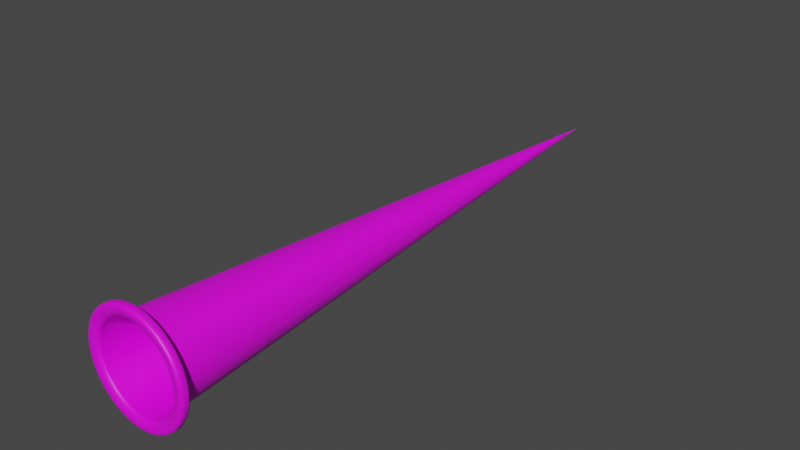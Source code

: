 # Source: Boss_Room.blend  (saved by Blender 2.92.15; exported with 4.5.12 LTS)
import bpy
from mathutils import Matrix  # noqa: F401  (used for matrix-valued properties, if any)

bpy.ops.wm.read_factory_settings(use_empty=True)
scene = bpy.context.scene
scene.name = 'Scene'

# ---- collections
col_collection = bpy.data.collections.new('Collection'); scene.collection.children.link(col_collection)

# ---- images (referenced by path relative to the original .blend; pixels are not part of the script)
import os
ASSET_DIR = os.environ.get("B2B_ASSET_DIR", "")  # directory of the original .blend (textures are referenced by path, not embedded)
HERE = os.path.dirname(os.path.abspath(__file__))  # packed textures are extracted next to this script under _unpacked/

def load_image(name, relpath, width, height, colorspace="sRGB"):
    """Load a texture the original file referenced (path relative to the .blend, or extracted next to this script)."""
    p = next((c for c in (os.path.join(HERE, relpath), os.path.join(ASSET_DIR, relpath)) if relpath and os.path.exists(c)), "")
    if p:
        img = bpy.data.images.load(p, check_existing=True)
        img.name = name
    else:  # same state as the original file: an image datablock whose file is absent (Cycles renders it pink)
        img = bpy.data.images.new(name, width, height)
        img.source = "FILE"
        img.filepath = "//" + (relpath or name)
    img.colorspace_settings.name = colorspace
    return img
img_mesh_1_jpg = load_image('mesh 1.jpg', 'mesh 1.jpg', 1024, 1024, 'sRGB')

# ---- materials (node trees are filled in below, after node groups)
mat_material_001 = bpy.data.materials.new('Material.001')
mat_material_001.use_transparent_shadow = False

# ---- material node trees
mat_material_001.use_nodes = True; mat_material_001.node_tree.nodes.clear()
_N = mat_material_001.node_tree.nodes; _L = mat_material_001.node_tree.links
n0 = _N.new('ShaderNodeBsdfPrincipled'); n0.name = 'Principled BSDF'; n0.location = (10, 300)
n0.distribution = 'GGX'
n0.subsurface_method = 'BURLEY'
n0.inputs[3].default_value = 1.45
n0.inputs[27].default_value = (0.0, 0.0, 0.0, 1.0)
n0.inputs[28].default_value = 1.0
n1 = _N.new('ShaderNodeOutputMaterial'); n1.name = 'Material Output'; n1.location = (300, 300)
n2 = _N.new('ShaderNodeTexImage'); n2.name = 'Image Texture'; n2.location = (-280, 270)
n2.image = img_mesh_1_jpg
_L.new(n0.outputs[0], n1.inputs[0])
_L.new(n2.outputs[0], n0.inputs[0])
n1.is_active_output = True

# ---- world
world_world = bpy.data.worlds.new('World'); scene.world = world_world
world_world.use_nodes = True; world_world.node_tree.nodes.clear()
_N = world_world.node_tree.nodes; _L = world_world.node_tree.links
n0 = _N.new('ShaderNodeOutputWorld'); n0.name = 'World Output'; n0.location = (300, 300)
n1 = _N.new('ShaderNodeBackground'); n1.name = 'Background'; n1.location = (10, 300)
n1.inputs[0].default_value = (0.05088, 0.05088, 0.05088, 1.0)
_L.new(n1.outputs[0], n0.inputs[0])
n0.is_active_output = True
world_world.color = (0.05088, 0.05088, 0.05088)
world_world.use_sun_shadow = False
world_world.sun_shadow_jitter_overblur = 0.0

# ---- meshes
me_cylinder = bpy.data.meshes.new('Cylinder')
me_cylinder.from_pydata([(1.176e-06, -1.889e-07, -307.9), (-0.0002954, 43.36, 307.8), (1.328e-06, -1.889e-07, -307.9), (8.429, 42.38, 307.8), (9.233e-07, -1.889e-07, -307.9), (16.59, 40.06, 307.8), (1.732e-06, -1.889e-07, -307.9), (24.0, 35.92, 307.8), (1.732e-06, -1.889e-07, -307.9), (30.66, 30.66, 307.8), (1.732e-06, -1.889e-07, -307.9), (35.92, 24.0, 307.8), (1.732e-06, 6.2e-07, -307.9), (40.06, 16.59, 307.8), (1.732e-06, 2.155e-07, -307.9), (42.37, 8.429, 307.8), (1.732e-06, 2.766e-07, -307.9), (43.36, -1.952e-06, 307.8), (1.732e-06, 2.155e-07, -307.9), (42.37, -8.429, 307.8), (1.732e-06, 6.2e-07, -307.9), (40.06, -16.59, 307.8), (1.732e-06, -1.889e-07, -307.9), (35.92, -24.0, 307.8), (1.732e-06, -1.889e-07, -307.9), (30.66, -30.66, 307.8), (1.732e-06, -1.889e-07, -307.9), (24.0, -35.92, 307.8), (9.233e-07, -1.889e-07, -307.9), (16.59, -40.06, 307.8), (1.328e-06, -1.889e-07, -307.9), (8.429, -42.38, 307.8), (1.176e-06, 1.429e-06, -307.9), (-0.0003096, -43.36, 307.8), (1.328e-06, -1.889e-07, -307.9), (-8.429, -42.38, 307.8), (9.233e-07, -1.889e-07, -307.9), (-16.59, -40.06, 307.8), (1.732e-06, -1.889e-07, -307.9), (-24.0, -35.92, 307.8), (1.732e-06, -1.889e-07, -307.9), (-30.66, -30.66, 307.8), (1.732e-06, -1.889e-07, -307.9), (-35.92, -24.0, 307.8), (1.732e-06, 6.2e-07, -307.9), (-40.06, -16.59, 307.8), (1.732e-06, 2.155e-07, -307.9), (-42.38, -8.429, 307.8), (1.144e-07, 2.766e-07, -307.9), (-43.36, 3.664e-05, 307.8), (1.732e-06, 2.155e-07, -307.9), (-42.38, 8.429, 307.8), (1.732e-06, 6.2e-07, -307.9), (-40.06, 16.59, 307.8), (1.732e-06, -1.889e-07, -307.9), (-35.92, 24.0, 307.8), (1.732e-06, -1.889e-07, -307.9), (-30.66, 30.66, 307.8), (1.732e-06, -1.889e-07, -307.9), (-24.0, 35.92, 307.8), (9.233e-07, -1.889e-07, -307.9), (-16.59, 40.06, 307.8), (1.328e-06, -1.889e-07, -307.9), (-8.429, 42.38, 307.8)], [], [(0, 2, 3, 1), (2, 4, 5, 3), (4, 6, 7, 5), (6, 8, 9, 7), (8, 10, 11, 9), (10, 12, 13, 11), (12, 14, 15, 13), (14, 16, 17, 15), (16, 18, 19, 17), (18, 20, 21, 19), (20, 22, 23, 21), (22, 24, 25, 23), (24, 26, 27, 25), (26, 28, 29, 27), (28, 30, 31, 29), (30, 32, 33, 31), (32, 34, 35, 33), (34, 36, 37, 35), (36, 38, 39, 37), (38, 40, 41, 39), (40, 42, 43, 41), (42, 44, 45, 43), (44, 46, 47, 45), (46, 48, 49, 47), (48, 50, 51, 49), (50, 52, 53, 51), (52, 54, 55, 53), (54, 56, 57, 55), (56, 58, 59, 57), (58, 60, 61, 59), (60, 62, 63, 61), (62, 0, 1, 63)])
me_cylinder.polygons.foreach_set('use_smooth', [True] * 32)
_uv = me_cylinder.uv_layers.new(name='UVMap')
_uv.uv.foreach_set('vector', [0.3062, 0.9992, 0.3062, 0.9992, 0.2949, 0.0004578, 0.3062, 0.0, 0.3062, 0.9992, 0.3062, 0.9992, 0.2824, 0.000946, 0.2949, 0.0004578, 0.3062, 0.9992, 0.3062, 0.9992, 0.269, 0.001556, 0.2824, 0.000946, 0.3062, 0.9992, 0.3062, 0.9992, 0.2553, 0.002167, 0.269, 0.001556, 0.3062, 0.9992, 0.3062, 0.9992, 0.2418, 0.002838, 0.2553, 0.002167, 0.3062, 0.9992, 0.3062, 0.9992, 0.2289, 0.003479, 0.2418, 0.002838, 0.3062, 0.9992, 0.3062, 0.9992, 0.2174, 0.004089, 0.2289, 0.003479, 0.3062, 0.9992, 0.3062, 0.9992, 0.2072, 0.004639, 0.2174, 0.004089, 0.2072, 0.0, 0.2072, 0.0, 0.1196, 0.995, 0.1082, 0.9943, 0.2072, 0.0, 0.2072, 0.0, 0.132, 0.9957, 0.1196, 0.995, 0.2072, 0.0, 0.2072, 0.0, 0.1455, 0.9965, 0.132, 0.9957, 0.2072, 0.0, 0.2072, 0.0, 0.1592, 0.9972, 0.1455, 0.9965, 0.2072, 0.0, 0.2072, 0.0, 0.1727, 0.9979, 0.1592, 0.9972, 0.2072, 0.0, 0.2072, 0.0, 0.1856, 0.9985, 0.1727, 0.9979, 0.2072, 0.0, 0.2072, 0.0, 0.1971, 0.9991, 0.1856, 0.9985, 0.2072, 0.0, 0.2072, 0.0, 0.2072, 0.9995, 0.1971, 0.9991, 0.3951, 1.0, 0.3951, 1.0, 0.3834, 0.0, 0.3951, 3.052e-05, 0.3951, 1.0, 0.3951, 1.0, 0.3706, 0.0001526, 0.3834, 0.0, 0.3951, 1.0, 0.3951, 1.0, 0.357, 0.0005798, 0.3706, 0.0001526, 0.3951, 1.0, 0.3951, 1.0, 0.3433, 0.00119, 0.357, 0.0005798, 0.3951, 1.0, 0.3951, 1.0, 0.33, 0.002014, 0.3433, 0.00119, 0.3951, 1.0, 0.3951, 1.0, 0.3173, 0.00296, 0.33, 0.002014, 0.3951, 1.0, 0.3951, 1.0, 0.3062, 0.004059, 0.3173, 0.00296, 0.1082, 0.0, 0.1082, 0.0, 0.009724, 0.9951, 0.0, 0.9938, 0.1082, 0.0, 0.1082, 0.0, 0.02142, 0.9963, 0.009724, 0.9951, 0.1082, 0.0, 0.1082, 0.0, 0.03411, 0.9974, 0.02142, 0.9963, 0.1082, 0.0, 0.1082, 0.0, 0.04766, 0.9983, 0.03411, 0.9974, 0.1082, 0.0, 0.1082, 0.0, 0.06139, 0.9991, 0.04766, 0.9983, 0.1082, 0.0, 0.1082, 0.0, 0.07475, 0.9995, 0.06139, 0.9991, 0.1082, 0.0, 0.1082, 0.0, 0.08743, 0.9998, 0.07475, 0.9995, 0.1082, 0.0, 0.1082, 0.0, 0.09855, 0.9998, 0.08743, 0.9998, 0.1082, 0.0, 0.1082, 0.0, 0.1082, 0.9997, 0.09855, 0.9998])
me_cylinder.materials.append(mat_material_001)
me_cylinder.use_remesh_fix_poles = True
me_cylinder.use_remesh_preserve_attributes = False
me_cylinder.use_mirror_vertex_groups = False
me_cylinder.update()
me_cylinder_001 = bpy.data.meshes.new('Cylinder.001')
me_cylinder_001.from_pydata([(0.0004901, -55.04, 308.1), (0.0004904, -54.97, 306.2), (0.0004903, -54.45, 304.6), (0.0004903, -52.5, 303.7), (0.0004903, -48.72, 304.1), (0.0004895, -44.7, 305.7), (0.0004891, -42.97, 308.1), (0.000489, -44.7, 310.5), (0.0004887, -48.72, 312.2), (0.0004888, -52.5, 312.6), (0.0004896, -54.45, 311.7), (0.0004897, -54.97, 310.0), (-7.183, -54.56, 308.1), (-7.175, -54.5, 306.2), (-7.107, -53.98, 304.6), (-6.852, -52.05, 303.7), (-6.358, -48.31, 304.1), (-5.834, -44.32, 305.7), (-5.609, -42.61, 308.1), (-5.834, -44.32, 310.5), (-6.358, -48.31, 312.2), (-6.852, -52.05, 312.6), (-7.107, -53.98, 311.7), (-7.175, -54.5, 310.0), (-14.24, -53.16, 308.1), (-14.23, -53.1, 306.2), (-14.09, -52.59, 304.6), (-13.59, -50.71, 303.7), (-12.61, -47.06, 304.1), (-11.57, -43.18, 305.7), (-11.12, -41.51, 308.1), (-11.57, -43.18, 310.5), (-12.61, -47.06, 312.2), (-13.59, -50.71, 312.6), (-14.09, -52.59, 311.7), (-14.23, -53.1, 310.0), (-21.06, -50.85, 308.1), (-21.04, -50.79, 306.2), (-20.83, -50.3, 304.6), (-20.09, -48.5, 303.7), (-18.64, -45.01, 304.1), (-17.11, -41.3, 305.7), (-16.44, -39.7, 308.1), (-17.11, -41.3, 310.5), (-18.64, -45.01, 312.2), (-20.09, -48.5, 312.6), (-20.83, -50.3, 311.7), (-21.04, -50.79, 310.0), (-27.52, -47.66, 308.1), (-27.48, -47.61, 306.2), (-27.22, -47.15, 304.6), (-26.25, -45.47, 303.7), (-24.36, -42.2, 304.1), (-22.35, -38.71, 305.7), (-21.49, -37.22, 308.1), (-22.35, -38.71, 310.5), (-24.36, -42.2, 312.2), (-26.25, -45.47, 312.6), (-27.22, -47.15, 311.7), (-27.48, -47.61, 310.0), (-33.5, -43.66, 308.1), (-33.46, -43.61, 306.2), (-33.14, -43.2, 304.6), (-31.96, -41.65, 303.7), (-29.66, -38.66, 304.1), (-27.21, -35.47, 305.7), (-26.16, -34.09, 308.1), (-27.21, -35.47, 310.5), (-29.66, -38.66, 312.2), (-31.96, -41.65, 312.6), (-33.14, -43.2, 311.7), (-33.46, -43.61, 310.0), (-38.92, -38.92, 308.1), (-38.87, -38.87, 306.2), (-38.5, -38.5, 304.6), (-37.12, -37.12, 303.7), (-34.45, -34.45, 304.1), (-31.61, -31.61, 305.7), (-30.39, -30.39, 308.1), (-31.61, -31.61, 310.5), (-34.45, -34.45, 312.2), (-37.12, -37.12, 312.6), (-38.5, -38.5, 311.7), (-38.87, -38.87, 310.0), (-43.66, -33.5, 308.1), (-43.61, -33.46, 306.2), (-43.19, -33.14, 304.6), (-41.65, -31.96, 303.7), (-38.65, -29.66, 304.1), (-35.46, -27.21, 305.7), (-34.09, -26.16, 308.1), (-35.46, -27.21, 310.5), (-38.65, -29.66, 312.2), (-41.65, -31.96, 312.6), (-43.19, -33.14, 311.7), (-43.61, -33.46, 310.0), (-47.66, -27.52, 308.1), (-47.61, -27.49, 306.2), (-47.15, -27.22, 304.6), (-45.47, -26.25, 303.7), (-42.2, -24.36, 304.1), (-38.71, -22.35, 305.7), (-37.21, -21.49, 308.1), (-38.71, -22.35, 310.5), (-42.2, -24.36, 312.2), (-45.47, -26.25, 312.6), (-47.15, -27.22, 311.7), (-47.61, -27.49, 310.0), (-50.85, -21.06, 308.1), (-50.79, -21.04, 306.2), (-50.3, -20.84, 304.6), (-48.5, -20.09, 303.7), (-45.01, -18.65, 304.1), (-41.3, -17.11, 305.7), (-39.7, -16.45, 308.1), (-41.3, -17.11, 310.5), (-45.01, -18.65, 312.2), (-48.5, -20.09, 312.6), (-50.3, -20.84, 311.7), (-50.79, -21.04, 310.0), (-53.16, -14.24, 308.1), (-53.1, -14.23, 306.2), (-52.59, -14.09, 304.6), (-50.71, -13.59, 303.7), (-47.06, -12.61, 304.1), (-43.18, -11.57, 305.7), (-41.51, -11.12, 308.1), (-43.18, -11.57, 310.5), (-47.06, -12.61, 312.2), (-50.71, -13.59, 312.6), (-52.59, -14.09, 311.7), (-53.1, -14.23, 310.0), (-54.56, -7.184, 308.1), (-54.5, -7.175, 306.2), (-53.98, -7.107, 304.6), (-52.05, -6.853, 303.7), (-48.31, -6.36, 304.1), (-44.32, -5.835, 305.7), (-42.61, -5.609, 308.1), (-44.32, -5.835, 310.5), (-48.31, -6.36, 312.2), (-52.05, -6.853, 312.6), (-53.98, -7.107, 311.7), (-54.5, -7.175, 310.0), (-55.03, -2.375e-05, 308.1), (-54.97, -2.371e-05, 306.2), (-54.45, -2.371e-05, 304.6), (-52.5, -2.356e-05, 303.7), (-48.72, -2.316e-05, 304.1), (-44.7, -2.269e-05, 305.7), (-42.97, -2.254e-05, 308.1), (-44.7, -2.29e-05, 310.5), (-48.72, -2.351e-05, 312.2), (-52.5, -2.395e-05, 312.6), (-54.45, -2.402e-05, 311.7), (-54.97, -2.387e-05, 310.0), (-54.56, 7.184, 308.1), (-54.5, 7.175, 306.2), (-53.98, 7.107, 304.6), (-52.05, 6.853, 303.7), (-48.31, 6.36, 304.1), (-44.32, 5.835, 305.7), (-42.61, 5.609, 308.1), (-44.32, 5.835, 310.5), (-48.31, 6.36, 312.2), (-52.05, 6.853, 312.6), (-53.98, 7.107, 311.7), (-54.5, 7.175, 310.0), (-53.16, 14.24, 308.1), (-53.1, 14.23, 306.2), (-52.59, 14.09, 304.6), (-50.71, 13.59, 303.7), (-47.06, 12.61, 304.1), (-43.18, 11.57, 305.7), (-41.51, 11.12, 308.1), (-43.18, 11.57, 310.5), (-47.06, 12.61, 312.2), (-50.71, 13.59, 312.6), (-52.59, 14.09, 311.7), (-53.1, 14.23, 310.0), (-50.85, 21.06, 308.1), (-50.79, 21.04, 306.2), (-50.3, 20.84, 304.6), (-48.5, 20.09, 303.7), (-45.01, 18.65, 304.1), (-41.3, 17.11, 305.7), (-39.7, 16.45, 308.1), (-41.3, 17.11, 310.5), (-45.01, 18.65, 312.2), (-48.5, 20.09, 312.6), (-50.3, 20.84, 311.7), (-50.79, 21.04, 310.0), (-47.66, 27.52, 308.1), (-47.61, 27.49, 306.2), (-47.15, 27.22, 304.6), (-45.47, 26.25, 303.7), (-42.2, 24.36, 304.1), (-38.71, 22.35, 305.7), (-37.21, 21.49, 308.1), (-38.71, 22.35, 310.5), (-42.2, 24.36, 312.2), (-45.47, 26.25, 312.6), (-47.15, 27.22, 311.7), (-47.61, 27.49, 310.0), (-43.66, 33.5, 308.1), (-43.61, 33.46, 306.2), (-43.19, 33.14, 304.6), (-41.65, 31.96, 303.7), (-38.65, 29.66, 304.1), (-35.46, 27.21, 305.7), (-34.09, 26.16, 308.1), (-35.46, 27.21, 310.5), (-38.65, 29.66, 312.2), (-41.65, 31.96, 312.6), (-43.19, 33.14, 311.7), (-43.61, 33.46, 310.0), (-38.92, 38.92, 308.1), (-38.87, 38.87, 306.2), (-38.5, 38.5, 304.6), (-37.12, 37.12, 303.7), (-34.45, 34.45, 304.1), (-31.61, 31.61, 305.7), (-30.39, 30.39, 308.1), (-31.61, 31.61, 310.5), (-34.45, 34.45, 312.2), (-37.12, 37.12, 312.6), (-38.5, 38.5, 311.7), (-38.87, 38.87, 310.0), (-33.5, 43.66, 308.1), (-33.46, 43.61, 306.2), (-33.14, 43.19, 304.6), (-31.96, 41.65, 303.7), (-29.66, 38.66, 304.1), (-27.21, 35.47, 305.7), (-26.16, 34.09, 308.1), (-27.21, 35.47, 310.5), (-29.66, 38.66, 312.2), (-31.96, 41.65, 312.6), (-33.14, 43.19, 311.7), (-33.46, 43.61, 310.0), (-27.52, 47.66, 308.1), (-27.48, 47.61, 306.2), (-27.22, 47.15, 304.6), (-26.25, 45.47, 303.7), (-24.36, 42.2, 304.1), (-22.35, 38.71, 305.7), (-21.49, 37.22, 308.1), (-22.35, 38.71, 310.5), (-24.36, 42.2, 312.2), (-26.25, 45.47, 312.6), (-27.22, 47.15, 311.7), (-27.48, 47.61, 310.0), (-21.06, 50.85, 308.1), (-21.04, 50.79, 306.2), (-20.83, 50.3, 304.6), (-20.09, 48.5, 303.7), (-18.64, 45.01, 304.1), (-17.11, 41.3, 305.7), (-16.44, 39.7, 308.1), (-17.11, 41.3, 310.5), (-18.64, 45.01, 312.2), (-20.09, 48.5, 312.6), (-20.83, 50.3, 311.7), (-21.04, 50.79, 310.0), (-14.24, 53.16, 308.1), (-14.23, 53.1, 306.2), (-14.09, 52.59, 304.6), (-13.59, 50.71, 303.7), (-12.61, 47.06, 304.1), (-11.57, 43.18, 305.7), (-11.12, 41.51, 308.1), (-11.57, 43.18, 310.5), (-12.61, 47.06, 312.2), (-13.59, 50.71, 312.6), (-14.09, 52.59, 311.7), (-14.23, 53.1, 310.0), (-7.183, 54.56, 308.1), (-7.175, 54.5, 306.2), (-7.107, 53.98, 304.6), (-6.852, 52.05, 303.7), (-6.358, 48.31, 304.1), (-5.834, 44.32, 305.7), (-5.609, 42.61, 308.1), (-5.834, 44.32, 310.5), (-6.358, 48.31, 312.2), (-6.852, 52.05, 312.6), (-7.107, 53.98, 311.7), (-7.175, 54.5, 310.0), (0.0004866, 55.04, 308.1), (0.000487, 54.97, 306.2), (0.0004867, 54.45, 304.6), (0.0004864, 52.5, 303.7), (0.000487, 48.72, 304.1), (0.0004869, 44.7, 305.7), (0.0004864, 42.97, 308.1), (0.0004861, 44.7, 310.5), (0.0004853, 48.72, 312.2), (0.0004856, 52.5, 312.6), (0.000486, 54.45, 311.7), (0.0004863, 54.97, 310.0), (7.184, 54.56, 308.1), (7.176, 54.5, 306.2), (7.107, 53.98, 304.6), (6.853, 52.05, 303.7), (6.359, 48.31, 304.1), (5.835, 44.32, 305.7), (5.61, 42.61, 308.1), (5.835, 44.32, 310.5), (6.359, 48.31, 312.2), (6.853, 52.05, 312.6), (7.108, 53.98, 311.7), (7.176, 54.5, 310.0), (14.24, 53.16, 308.1), (14.23, 53.1, 306.2), (14.09, 52.59, 304.6), (13.59, 50.71, 303.7), (12.61, 47.06, 304.1), (11.57, 43.18, 305.7), (11.12, 41.51, 308.1), (11.57, 43.18, 310.5), (12.61, 47.06, 312.2), (13.59, 50.71, 312.6), (14.09, 52.59, 311.7), (14.23, 53.1, 310.0), (21.06, 50.85, 308.1), (21.04, 50.79, 306.2), (20.84, 50.3, 304.6), (20.09, 48.5, 303.7), (18.65, 45.01, 304.1), (17.11, 41.3, 305.7), (16.45, 39.7, 308.1), (17.11, 41.3, 310.5), (18.65, 45.01, 312.2), (20.09, 48.5, 312.6), (20.84, 50.3, 311.7), (21.04, 50.79, 310.0), (27.52, 47.66, 308.1), (27.49, 47.61, 306.2), (27.22, 47.15, 304.6), (26.25, 45.47, 303.7), (24.36, 42.2, 304.1), (22.35, 38.71, 305.7), (21.49, 37.22, 308.1), (22.35, 38.71, 310.5), (24.36, 42.2, 312.2), (26.25, 45.47, 312.6), (27.22, 47.15, 311.7), (27.49, 47.61, 310.0), (33.5, 43.66, 308.1), (33.46, 43.61, 306.2), (33.14, 43.19, 304.6), (31.96, 41.65, 303.7), (29.66, 38.66, 304.1), (27.21, 35.47, 305.7), (26.16, 34.09, 308.1), (27.21, 35.47, 310.5), (29.66, 38.66, 312.2), (31.96, 41.65, 312.6), (33.14, 43.19, 311.7), (33.46, 43.61, 310.0), (38.92, 38.92, 308.1), (38.87, 38.87, 306.2), (38.5, 38.5, 304.6), (37.12, 37.12, 303.7), (34.45, 34.45, 304.1), (31.61, 31.61, 305.7), (30.39, 30.39, 308.1), (31.61, 31.61, 310.5), (34.45, 34.45, 312.2), (37.12, 37.12, 312.6), (38.5, 38.5, 311.7), (38.87, 38.87, 310.0), (43.66, 33.5, 308.1), (43.61, 33.46, 306.2), (43.19, 33.14, 304.6), (41.65, 31.96, 303.7), (38.66, 29.66, 304.1), (35.47, 27.21, 305.7), (34.09, 26.16, 308.1), (35.47, 27.21, 310.5), (38.66, 29.66, 312.2), (41.65, 31.96, 312.6), (43.19, 33.14, 311.7), (43.61, 33.46, 310.0), (47.66, 27.52, 308.1), (47.61, 27.49, 306.2), (47.15, 27.22, 304.6), (45.47, 26.25, 303.7), (42.2, 24.36, 304.1), (38.71, 22.35, 305.7), (37.22, 21.49, 308.1), (38.71, 22.35, 310.5), (42.2, 24.36, 312.2), (45.47, 26.25, 312.6), (47.15, 27.22, 311.7), (47.61, 27.49, 310.0), (50.85, 21.06, 308.1), (50.79, 21.04, 306.2), (50.3, 20.84, 304.6), (48.5, 20.09, 303.7), (45.01, 18.65, 304.1), (41.3, 17.11, 305.7), (39.7, 16.45, 308.1), (41.3, 17.11, 310.5), (45.01, 18.65, 312.2), (48.5, 20.09, 312.6), (50.3, 20.84, 311.7), (50.79, 21.04, 310.0), (53.16, 14.24, 308.1), (53.1, 14.23, 306.2), (52.59, 14.09, 304.6), (50.71, 13.59, 303.7), (47.06, 12.61, 304.1), (43.18, 11.57, 305.7), (41.51, 11.12, 308.1), (43.18, 11.57, 310.5), (47.06, 12.61, 312.2), (50.71, 13.59, 312.6), (52.59, 14.09, 311.7), (53.1, 14.23, 310.0), (54.57, 7.184, 308.1), (54.5, 7.175, 306.2), (53.98, 7.107, 304.6), (52.05, 6.853, 303.7), (48.31, 6.36, 304.1), (44.32, 5.835, 305.7), (42.61, 5.609, 308.1), (44.32, 5.835, 310.5), (48.31, 6.36, 312.2), (52.05, 6.853, 312.6), (53.98, 7.107, 311.7), (54.5, 7.175, 310.0), (55.04, -1.544e-05, 308.1), (54.97, -1.541e-05, 306.2), (54.45, -1.548e-05, 304.6), (52.5, -1.564e-05, 303.7), (48.72, -1.58e-05, 304.1), (44.7, -1.594e-05, 305.7), (42.97, -1.605e-05, 308.1), (44.7, -1.615e-05, 310.5), (48.72, -1.616e-05, 312.2), (52.5, -1.602e-05, 312.6), (54.45, -1.579e-05, 311.7), (54.97, -1.557e-05, 310.0), (54.57, -7.184, 308.1), (54.5, -7.175, 306.2), (53.98, -7.107, 304.6), (52.05, -6.853, 303.7), (48.31, -6.36, 304.1), (44.32, -5.835, 305.7), (42.61, -5.609, 308.1), (44.32, -5.835, 310.5), (48.31, -6.36, 312.2), (52.05, -6.853, 312.6), (53.98, -7.107, 311.7), (54.5, -7.175, 310.0), (53.16, -14.24, 308.1), (53.1, -14.23, 306.2), (52.59, -14.09, 304.6), (50.71, -13.59, 303.7), (47.06, -12.61, 304.1), (43.18, -11.57, 305.7), (41.51, -11.12, 308.1), (43.18, -11.57, 310.5), (47.06, -12.61, 312.2), (50.71, -13.59, 312.6), (52.59, -14.09, 311.7), (53.1, -14.23, 310.0), (50.85, -21.06, 308.1), (50.79, -21.04, 306.2), (50.3, -20.84, 304.6), (48.5, -20.09, 303.7), (45.01, -18.65, 304.1), (41.3, -17.11, 305.7), (39.7, -16.45, 308.1), (41.3, -17.11, 310.5), (45.01, -18.65, 312.2), (48.5, -20.09, 312.6), (50.3, -20.84, 311.7), (50.79, -21.04, 310.0), (47.66, -27.52, 308.1), (47.61, -27.49, 306.2), (47.15, -27.22, 304.6), (45.47, -26.25, 303.7), (42.2, -24.36, 304.1), (38.71, -22.35, 305.7), (37.22, -21.49, 308.1), (38.71, -22.35, 310.5), (42.2, -24.36, 312.2), (45.47, -26.25, 312.6), (47.15, -27.22, 311.7), (47.61, -27.49, 310.0), (43.66, -33.5, 308.1), (43.61, -33.46, 306.2), (43.19, -33.14, 304.6), (41.65, -31.96, 303.7), (38.66, -29.66, 304.1), (35.47, -27.21, 305.7), (34.09, -26.16, 308.1), (35.47, -27.21, 310.5), (38.66, -29.66, 312.2), (41.65, -31.96, 312.6), (43.19, -33.14, 311.7), (43.61, -33.46, 310.0), (38.92, -38.92, 308.1), (38.87, -38.87, 306.2), (38.5, -38.5, 304.6), (37.12, -37.12, 303.7), (34.45, -34.45, 304.1), (31.61, -31.61, 305.7), (30.39, -30.39, 308.1), (31.61, -31.61, 310.5), (34.45, -34.45, 312.2), (37.12, -37.12, 312.6), (38.5, -38.5, 311.7), (38.87, -38.87, 310.0), (33.5, -43.66, 308.1), (33.46, -43.61, 306.2), (33.14, -43.2, 304.6), (31.96, -41.65, 303.7), (29.66, -38.66, 304.1), (27.21, -35.47, 305.7), (26.16, -34.09, 308.1), (27.21, -35.47, 310.5), (29.66, -38.66, 312.2), (31.96, -41.65, 312.6), (33.14, -43.2, 311.7), (33.46, -43.61, 310.0), (27.52, -47.66, 308.1), (27.49, -47.61, 306.2), (27.22, -47.15, 304.6), (26.25, -45.47, 303.7), (24.36, -42.2, 304.1), (22.35, -38.71, 305.7), (21.49, -37.22, 308.1), (22.35, -38.71, 310.5), (24.36, -42.2, 312.2), (26.25, -45.47, 312.6), (27.22, -47.15, 311.7), (27.49, -47.61, 310.0), (21.06, -50.85, 308.1), (21.04, -50.79, 306.2), (20.84, -50.3, 304.6), (20.09, -48.5, 303.7), (18.65, -45.01, 304.1), (17.11, -41.3, 305.7), (16.45, -39.7, 308.1), (17.11, -41.3, 310.5), (18.65, -45.01, 312.2), (20.09, -48.5, 312.6), (20.84, -50.3, 311.7), (21.04, -50.79, 310.0), (14.24, -53.16, 308.1), (14.23, -53.1, 306.2), (14.09, -52.59, 304.6), (13.59, -50.71, 303.7), (12.61, -47.06, 304.1), (11.57, -43.18, 305.7), (11.12, -41.51, 308.1), (11.57, -43.18, 310.5), (12.61, -47.06, 312.2), (13.59, -50.71, 312.6), (14.09, -52.59, 311.7), (14.23, -53.1, 310.0), (7.184, -54.56, 308.1), (7.176, -54.5, 306.2), (7.108, -53.98, 304.6), (6.853, -52.05, 303.7), (6.359, -48.31, 304.1), (5.835, -44.32, 305.7), (5.61, -42.61, 308.1), (5.835, -44.32, 310.5), (6.359, -48.31, 312.2), (6.853, -52.05, 312.6), (7.108, -53.98, 311.7), (7.176, -54.5, 310.0)], [], [(0, 12, 13, 1), (1, 13, 14, 2), (2, 14, 15, 3), (3, 15, 16, 4), (4, 16, 17, 5), (5, 17, 18, 6), (6, 18, 19, 7), (7, 19, 20, 8), (8, 20, 21, 9), (9, 21, 22, 10), (10, 22, 23, 11), (11, 23, 12, 0), (12, 24, 25, 13), (13, 25, 26, 14), (14, 26, 27, 15), (15, 27, 28, 16), (16, 28, 29, 17), (17, 29, 30, 18), (18, 30, 31, 19), (19, 31, 32, 20), (20, 32, 33, 21), (21, 33, 34, 22), (22, 34, 35, 23), (23, 35, 24, 12), (24, 36, 37, 25), (25, 37, 38, 26), (26, 38, 39, 27), (27, 39, 40, 28), (28, 40, 41, 29), (29, 41, 42, 30), (30, 42, 43, 31), (31, 43, 44, 32), (32, 44, 45, 33), (33, 45, 46, 34), (34, 46, 47, 35), (35, 47, 36, 24), (36, 48, 49, 37), (37, 49, 50, 38), (38, 50, 51, 39), (39, 51, 52, 40), (40, 52, 53, 41), (41, 53, 54, 42), (42, 54, 55, 43), (43, 55, 56, 44), (44, 56, 57, 45), (45, 57, 58, 46), (46, 58, 59, 47), (47, 59, 48, 36), (48, 60, 61, 49), (49, 61, 62, 50), (50, 62, 63, 51), (51, 63, 64, 52), (52, 64, 65, 53), (53, 65, 66, 54), (54, 66, 67, 55), (55, 67, 68, 56), (56, 68, 69, 57), (57, 69, 70, 58), (58, 70, 71, 59), (59, 71, 60, 48), (60, 72, 73, 61), (61, 73, 74, 62), (62, 74, 75, 63), (63, 75, 76, 64), (64, 76, 77, 65), (65, 77, 78, 66), (66, 78, 79, 67), (67, 79, 80, 68), (68, 80, 81, 69), (69, 81, 82, 70), (70, 82, 83, 71), (71, 83, 72, 60), (72, 84, 85, 73), (73, 85, 86, 74), (74, 86, 87, 75), (75, 87, 88, 76), (76, 88, 89, 77), (77, 89, 90, 78), (78, 90, 91, 79), (79, 91, 92, 80), (80, 92, 93, 81), (81, 93, 94, 82), (82, 94, 95, 83), (83, 95, 84, 72), (84, 96, 97, 85), (85, 97, 98, 86), (86, 98, 99, 87), (87, 99, 100, 88), (88, 100, 101, 89), (89, 101, 102, 90), (90, 102, 103, 91), (91, 103, 104, 92), (92, 104, 105, 93), (93, 105, 106, 94), (94, 106, 107, 95), (95, 107, 96, 84), (96, 108, 109, 97), (97, 109, 110, 98), (98, 110, 111, 99), (99, 111, 112, 100), (100, 112, 113, 101), (101, 113, 114, 102), (102, 114, 115, 103), (103, 115, 116, 104), (104, 116, 117, 105), (105, 117, 118, 106), (106, 118, 119, 107), (107, 119, 108, 96), (108, 120, 121, 109), (109, 121, 122, 110), (110, 122, 123, 111), (111, 123, 124, 112), (112, 124, 125, 113), (113, 125, 126, 114), (114, 126, 127, 115), (115, 127, 128, 116), (116, 128, 129, 117), (117, 129, 130, 118), (118, 130, 131, 119), (119, 131, 120, 108), (120, 132, 133, 121), (121, 133, 134, 122), (122, 134, 135, 123), (123, 135, 136, 124), (124, 136, 137, 125), (125, 137, 138, 126), (126, 138, 139, 127), (127, 139, 140, 128), (128, 140, 141, 129), (129, 141, 142, 130), (130, 142, 143, 131), (131, 143, 132, 120), (132, 144, 145, 133), (133, 145, 146, 134), (134, 146, 147, 135), (135, 147, 148, 136), (136, 148, 149, 137), (137, 149, 150, 138), (138, 150, 151, 139), (139, 151, 152, 140), (140, 152, 153, 141), (141, 153, 154, 142), (142, 154, 155, 143), (143, 155, 144, 132), (144, 156, 157, 145), (145, 157, 158, 146), (146, 158, 159, 147), (147, 159, 160, 148), (148, 160, 161, 149), (149, 161, 162, 150), (150, 162, 163, 151), (151, 163, 164, 152), (152, 164, 165, 153), (153, 165, 166, 154), (154, 166, 167, 155), (155, 167, 156, 144), (156, 168, 169, 157), (157, 169, 170, 158), (158, 170, 171, 159), (159, 171, 172, 160), (160, 172, 173, 161), (161, 173, 174, 162), (162, 174, 175, 163), (163, 175, 176, 164), (164, 176, 177, 165), (165, 177, 178, 166), (166, 178, 179, 167), (167, 179, 168, 156), (168, 180, 181, 169), (169, 181, 182, 170), (170, 182, 183, 171), (171, 183, 184, 172), (172, 184, 185, 173), (173, 185, 186, 174), (174, 186, 187, 175), (175, 187, 188, 176), (176, 188, 189, 177), (177, 189, 190, 178), (178, 190, 191, 179), (179, 191, 180, 168), (180, 192, 193, 181), (181, 193, 194, 182), (182, 194, 195, 183), (183, 195, 196, 184), (184, 196, 197, 185), (185, 197, 198, 186), (186, 198, 199, 187), (187, 199, 200, 188), (188, 200, 201, 189), (189, 201, 202, 190), (190, 202, 203, 191), (191, 203, 192, 180), (192, 204, 205, 193), (193, 205, 206, 194), (194, 206, 207, 195), (195, 207, 208, 196), (196, 208, 209, 197), (197, 209, 210, 198), (198, 210, 211, 199), (199, 211, 212, 200), (200, 212, 213, 201), (201, 213, 214, 202), (202, 214, 215, 203), (203, 215, 204, 192), (204, 216, 217, 205), (205, 217, 218, 206), (206, 218, 219, 207), (207, 219, 220, 208), (208, 220, 221, 209), (209, 221, 222, 210), (210, 222, 223, 211), (211, 223, 224, 212), (212, 224, 225, 213), (213, 225, 226, 214), (214, 226, 227, 215), (215, 227, 216, 204), (216, 228, 229, 217), (217, 229, 230, 218), (218, 230, 231, 219), (219, 231, 232, 220), (220, 232, 233, 221), (221, 233, 234, 222), (222, 234, 235, 223), (223, 235, 236, 224), (224, 236, 237, 225), (225, 237, 238, 226), (226, 238, 239, 227), (227, 239, 228, 216), (228, 240, 241, 229), (229, 241, 242, 230), (230, 242, 243, 231), (231, 243, 244, 232), (232, 244, 245, 233), (233, 245, 246, 234), (234, 246, 247, 235), (235, 247, 248, 236), (236, 248, 249, 237), (237, 249, 250, 238), (238, 250, 251, 239), (239, 251, 240, 228), (240, 252, 253, 241), (241, 253, 254, 242), (242, 254, 255, 243), (243, 255, 256, 244), (244, 256, 257, 245), (245, 257, 258, 246), (246, 258, 259, 247), (247, 259, 260, 248), (248, 260, 261, 249), (249, 261, 262, 250), (250, 262, 263, 251), (251, 263, 252, 240), (252, 264, 265, 253), (253, 265, 266, 254), (254, 266, 267, 255), (255, 267, 268, 256), (256, 268, 269, 257), (257, 269, 270, 258), (258, 270, 271, 259), (259, 271, 272, 260), (260, 272, 273, 261), (261, 273, 274, 262), (262, 274, 275, 263), (263, 275, 264, 252), (264, 276, 277, 265), (265, 277, 278, 266), (266, 278, 279, 267), (267, 279, 280, 268), (268, 280, 281, 269), (269, 281, 282, 270), (270, 282, 283, 271), (271, 283, 284, 272), (272, 284, 285, 273), (273, 285, 286, 274), (274, 286, 287, 275), (275, 287, 276, 264), (276, 288, 289, 277), (277, 289, 290, 278), (278, 290, 291, 279), (279, 291, 292, 280), (280, 292, 293, 281), (281, 293, 294, 282), (282, 294, 295, 283), (283, 295, 296, 284), (284, 296, 297, 285), (285, 297, 298, 286), (286, 298, 299, 287), (287, 299, 288, 276), (288, 300, 301, 289), (289, 301, 302, 290), (290, 302, 303, 291), (291, 303, 304, 292), (292, 304, 305, 293), (293, 305, 306, 294), (294, 306, 307, 295), (295, 307, 308, 296), (296, 308, 309, 297), (297, 309, 310, 298), (298, 310, 311, 299), (299, 311, 300, 288), (300, 312, 313, 301), (301, 313, 314, 302), (302, 314, 315, 303), (303, 315, 316, 304), (304, 316, 317, 305), (305, 317, 318, 306), (306, 318, 319, 307), (307, 319, 320, 308), (308, 320, 321, 309), (309, 321, 322, 310), (310, 322, 323, 311), (311, 323, 312, 300), (312, 324, 325, 313), (313, 325, 326, 314), (314, 326, 327, 315), (315, 327, 328, 316), (316, 328, 329, 317), (317, 329, 330, 318), (318, 330, 331, 319), (319, 331, 332, 320), (320, 332, 333, 321), (321, 333, 334, 322), (322, 334, 335, 323), (323, 335, 324, 312), (324, 336, 337, 325), (325, 337, 338, 326), (326, 338, 339, 327), (327, 339, 340, 328), (328, 340, 341, 329), (329, 341, 342, 330), (330, 342, 343, 331), (331, 343, 344, 332), (332, 344, 345, 333), (333, 345, 346, 334), (334, 346, 347, 335), (335, 347, 336, 324), (336, 348, 349, 337), (337, 349, 350, 338), (338, 350, 351, 339), (339, 351, 352, 340), (340, 352, 353, 341), (341, 353, 354, 342), (342, 354, 355, 343), (343, 355, 356, 344), (344, 356, 357, 345), (345, 357, 358, 346), (346, 358, 359, 347), (347, 359, 348, 336), (348, 360, 361, 349), (349, 361, 362, 350), (350, 362, 363, 351), (351, 363, 364, 352), (352, 364, 365, 353), (353, 365, 366, 354), (354, 366, 367, 355), (355, 367, 368, 356), (356, 368, 369, 357), (357, 369, 370, 358), (358, 370, 371, 359), (359, 371, 360, 348), (360, 372, 373, 361), (361, 373, 374, 362), (362, 374, 375, 363), (363, 375, 376, 364), (364, 376, 377, 365), (365, 377, 378, 366), (366, 378, 379, 367), (367, 379, 380, 368), (368, 380, 381, 369), (369, 381, 382, 370), (370, 382, 383, 371), (371, 383, 372, 360), (372, 384, 385, 373), (373, 385, 386, 374), (374, 386, 387, 375), (375, 387, 388, 376), (376, 388, 389, 377), (377, 389, 390, 378), (378, 390, 391, 379), (379, 391, 392, 380), (380, 392, 393, 381), (381, 393, 394, 382), (382, 394, 395, 383), (383, 395, 384, 372), (384, 396, 397, 385), (385, 397, 398, 386), (386, 398, 399, 387), (387, 399, 400, 388), (388, 400, 401, 389), (389, 401, 402, 390), (390, 402, 403, 391), (391, 403, 404, 392), (392, 404, 405, 393), (393, 405, 406, 394), (394, 406, 407, 395), (395, 407, 396, 384), (396, 408, 409, 397), (397, 409, 410, 398), (398, 410, 411, 399), (399, 411, 412, 400), (400, 412, 413, 401), (401, 413, 414, 402), (402, 414, 415, 403), (403, 415, 416, 404), (404, 416, 417, 405), (405, 417, 418, 406), (406, 418, 419, 407), (407, 419, 408, 396), (408, 420, 421, 409), (409, 421, 422, 410), (410, 422, 423, 411), (411, 423, 424, 412), (412, 424, 425, 413), (413, 425, 426, 414), (414, 426, 427, 415), (415, 427, 428, 416), (416, 428, 429, 417), (417, 429, 430, 418), (418, 430, 431, 419), (419, 431, 420, 408), (420, 432, 433, 421), (421, 433, 434, 422), (422, 434, 435, 423), (423, 435, 436, 424), (424, 436, 437, 425), (425, 437, 438, 426), (426, 438, 439, 427), (427, 439, 440, 428), (428, 440, 441, 429), (429, 441, 442, 430), (430, 442, 443, 431), (431, 443, 432, 420), (432, 444, 445, 433), (433, 445, 446, 434), (434, 446, 447, 435), (435, 447, 448, 436), (436, 448, 449, 437), (437, 449, 450, 438), (438, 450, 451, 439), (439, 451, 452, 440), (440, 452, 453, 441), (441, 453, 454, 442), (442, 454, 455, 443), (443, 455, 444, 432), (444, 456, 457, 445), (445, 457, 458, 446), (446, 458, 459, 447), (447, 459, 460, 448), (448, 460, 461, 449), (449, 461, 462, 450), (450, 462, 463, 451), (451, 463, 464, 452), (452, 464, 465, 453), (453, 465, 466, 454), (454, 466, 467, 455), (455, 467, 456, 444), (456, 468, 469, 457), (457, 469, 470, 458), (458, 470, 471, 459), (459, 471, 472, 460), (460, 472, 473, 461), (461, 473, 474, 462), (462, 474, 475, 463), (463, 475, 476, 464), (464, 476, 477, 465), (465, 477, 478, 466), (466, 478, 479, 467), (467, 479, 468, 456), (468, 480, 481, 469), (469, 481, 482, 470), (470, 482, 483, 471), (471, 483, 484, 472), (472, 484, 485, 473), (473, 485, 486, 474), (474, 486, 487, 475), (475, 487, 488, 476), (476, 488, 489, 477), (477, 489, 490, 478), (478, 490, 491, 479), (479, 491, 480, 468), (480, 492, 493, 481), (481, 493, 494, 482), (482, 494, 495, 483), (483, 495, 496, 484), (484, 496, 497, 485), (485, 497, 498, 486), (486, 498, 499, 487), (487, 499, 500, 488), (488, 500, 501, 489), (489, 501, 502, 490), (490, 502, 503, 491), (491, 503, 492, 480), (492, 504, 505, 493), (493, 505, 506, 494), (494, 506, 507, 495), (495, 507, 508, 496), (496, 508, 509, 497), (497, 509, 510, 498), (498, 510, 511, 499), (499, 511, 512, 500), (500, 512, 513, 501), (501, 513, 514, 502), (502, 514, 515, 503), (503, 515, 504, 492), (504, 516, 517, 505), (505, 517, 518, 506), (506, 518, 519, 507), (507, 519, 520, 508), (508, 520, 521, 509), (509, 521, 522, 510), (510, 522, 523, 511), (511, 523, 524, 512), (512, 524, 525, 513), (513, 525, 526, 514), (514, 526, 527, 515), (515, 527, 516, 504), (516, 528, 529, 517), (517, 529, 530, 518), (518, 530, 531, 519), (519, 531, 532, 520), (520, 532, 533, 521), (521, 533, 534, 522), (522, 534, 535, 523), (523, 535, 536, 524), (524, 536, 537, 525), (525, 537, 538, 526), (526, 538, 539, 527), (527, 539, 528, 516), (528, 540, 541, 529), (529, 541, 542, 530), (530, 542, 543, 531), (531, 543, 544, 532), (532, 544, 545, 533), (533, 545, 546, 534), (534, 546, 547, 535), (535, 547, 548, 536), (536, 548, 549, 537), (537, 549, 550, 538), (538, 550, 551, 539), (539, 551, 540, 528), (540, 552, 553, 541), (541, 553, 554, 542), (542, 554, 555, 543), (543, 555, 556, 544), (544, 556, 557, 545), (545, 557, 558, 546), (546, 558, 559, 547), (547, 559, 560, 548), (548, 560, 561, 549), (549, 561, 562, 550), (550, 562, 563, 551), (551, 563, 552, 540), (552, 564, 565, 553), (553, 565, 566, 554), (554, 566, 567, 555), (555, 567, 568, 556), (556, 568, 569, 557), (557, 569, 570, 558), (558, 570, 571, 559), (559, 571, 572, 560), (560, 572, 573, 561), (561, 573, 574, 562), (562, 574, 575, 563), (563, 575, 564, 552), (564, 0, 1, 565), (565, 1, 2, 566), (566, 2, 3, 567), (567, 3, 4, 568), (568, 4, 5, 569), (569, 5, 6, 570), (570, 6, 7, 571), (571, 7, 8, 572), (572, 8, 9, 573), (573, 9, 10, 574), (574, 10, 11, 575), (575, 11, 0, 564)])
me_cylinder_001.polygons.foreach_set('use_smooth', [True] * 576)
_uv = me_cylinder_001.uv_layers.new(name='UVMap')
_uv.uv.foreach_set('vector', [0.4396, 0.3604, 0.4395, 0.3697, 0.4364, 0.3698, 0.4365, 0.3605, 0.4365, 0.3605, 0.4364, 0.3698, 0.4338, 0.3703, 0.4339, 0.3611, 0.4341, 0.1908, 0.4441, 0.185, 0.4455, 0.1878, 0.4359, 0.1934, 0.4359, 0.1934, 0.4455, 0.1878, 0.4482, 0.1933, 0.4393, 0.1985, 0.4393, 0.1985, 0.4482, 0.1933, 0.4511, 0.1991, 0.4429, 0.2039, 0.4633, 0.3592, 0.4629, 0.367, 0.4592, 0.3685, 0.4596, 0.3609, 0.4596, 0.3609, 0.4592, 0.3685, 0.4551, 0.3671, 0.4555, 0.3592, 0.4429, 0.1483, 0.4511, 0.153, 0.4482, 0.1589, 0.4393, 0.1537, 0.4393, 0.1537, 0.4482, 0.1589, 0.4455, 0.1643, 0.4359, 0.1588, 0.4359, 0.1588, 0.4455, 0.1643, 0.4441, 0.1672, 0.4341, 0.1614, 0.4454, 0.3611, 0.4453, 0.3703, 0.4426, 0.3698, 0.4427, 0.3605, 0.4427, 0.3605, 0.4426, 0.3698, 0.4395, 0.3697, 0.4396, 0.3604, 0.4395, 0.3697, 0.4395, 0.3799, 0.4364, 0.3799, 0.4364, 0.3698, 0.4364, 0.3698, 0.4364, 0.3799, 0.4337, 0.3803, 0.4338, 0.3703, 0.4441, 0.185, 0.4548, 0.1806, 0.4558, 0.1836, 0.4455, 0.1878, 0.4455, 0.1878, 0.4558, 0.1836, 0.4578, 0.1894, 0.4482, 0.1933, 0.4482, 0.1933, 0.4578, 0.1894, 0.4599, 0.1955, 0.4511, 0.1991, 0.4629, 0.367, 0.4626, 0.3755, 0.4589, 0.3766, 0.4592, 0.3685, 0.4592, 0.3685, 0.4589, 0.3766, 0.4548, 0.3755, 0.4551, 0.3671, 0.4511, 0.153, 0.4599, 0.1566, 0.4578, 0.1628, 0.4482, 0.1589, 0.4482, 0.1589, 0.4578, 0.1628, 0.4558, 0.1686, 0.4455, 0.1643, 0.4455, 0.1643, 0.4558, 0.1686, 0.4548, 0.1716, 0.4441, 0.1672, 0.4453, 0.3703, 0.4453, 0.3803, 0.4426, 0.3799, 0.4426, 0.3698, 0.4426, 0.3698, 0.4426, 0.3799, 0.4395, 0.3799, 0.4395, 0.3697, 0.4395, 0.3799, 0.4395, 0.3907, 0.4364, 0.3907, 0.4364, 0.3799, 0.4364, 0.3799, 0.4364, 0.3907, 0.4337, 0.391, 0.4337, 0.3803, 0.4548, 0.1806, 0.4659, 0.1776, 0.4665, 0.1807, 0.4558, 0.1836, 0.4558, 0.1836, 0.4665, 0.1807, 0.4677, 0.1867, 0.4578, 0.1894, 0.4578, 0.1894, 0.4677, 0.1867, 0.469, 0.1931, 0.4599, 0.1955, 0.4626, 0.3755, 0.4624, 0.3845, 0.4587, 0.3852, 0.4589, 0.3766, 0.4589, 0.3766, 0.4587, 0.3852, 0.4546, 0.3845, 0.4548, 0.3755, 0.4599, 0.1566, 0.469, 0.1591, 0.4677, 0.1655, 0.4578, 0.1628, 0.4578, 0.1628, 0.4677, 0.1655, 0.4665, 0.1715, 0.4558, 0.1686, 0.4558, 0.1686, 0.4665, 0.1715, 0.4659, 0.1746, 0.4548, 0.1716, 0.4453, 0.3803, 0.4452, 0.391, 0.4426, 0.3907, 0.4426, 0.3799, 0.4426, 0.3799, 0.4426, 0.3907, 0.4395, 0.3907, 0.4395, 0.3799, 0.4395, 0.3907, 0.4394, 0.4019, 0.4363, 0.402, 0.4364, 0.3907, 0.4364, 0.3907, 0.4363, 0.402, 0.4337, 0.4021, 0.4337, 0.391, 0.4659, 0.1776, 0.4774, 0.1761, 0.4776, 0.1792, 0.4665, 0.1807, 0.4665, 0.1807, 0.4776, 0.1792, 0.478, 0.1853, 0.4677, 0.1867, 0.4677, 0.1867, 0.478, 0.1853, 0.4784, 0.1918, 0.469, 0.1931, 0.4624, 0.3845, 0.4622, 0.3937, 0.4585, 0.3941, 0.4587, 0.3852, 0.4587, 0.3852, 0.4585, 0.3941, 0.4544, 0.3937, 0.4546, 0.3845, 0.469, 0.1591, 0.4784, 0.1603, 0.478, 0.1668, 0.4677, 0.1655, 0.4677, 0.1655, 0.478, 0.1668, 0.4776, 0.1729, 0.4665, 0.1715, 0.4665, 0.1715, 0.4776, 0.1729, 0.4774, 0.1761, 0.4659, 0.1746, 0.4452, 0.391, 0.4452, 0.4021, 0.4425, 0.402, 0.4426, 0.3907, 0.4426, 0.3907, 0.4425, 0.402, 0.4394, 0.4019, 0.4395, 0.3907, 0.4394, 0.4019, 0.4394, 0.4135, 0.4363, 0.4135, 0.4363, 0.402, 0.4363, 0.402, 0.4363, 0.4135, 0.4337, 0.4136, 0.4337, 0.4021, 0.4774, 0.1761, 0.4889, 0.1761, 0.4887, 0.1792, 0.4776, 0.1792, 0.4776, 0.1792, 0.4887, 0.1792, 0.4883, 0.1853, 0.478, 0.1853, 0.478, 0.1853, 0.4883, 0.1853, 0.4879, 0.1918, 0.4784, 0.1918, 0.4622, 0.3937, 0.4622, 0.4032, 0.4585, 0.4032, 0.4585, 0.3941, 0.4585, 0.3941, 0.4585, 0.4032, 0.4544, 0.4032, 0.4544, 0.3937, 0.4784, 0.1603, 0.4879, 0.1603, 0.4883, 0.1668, 0.478, 0.1668, 0.478, 0.1668, 0.4883, 0.1668, 0.4887, 0.1729, 0.4776, 0.1729, 0.4776, 0.1729, 0.4887, 0.1729, 0.4889, 0.1761, 0.4774, 0.1761, 0.4452, 0.4021, 0.4452, 0.4136, 0.4425, 0.4135, 0.4425, 0.402, 0.4425, 0.402, 0.4425, 0.4135, 0.4394, 0.4135, 0.4394, 0.4019, 0.4394, 0.4135, 0.4394, 0.4252, 0.4363, 0.4252, 0.4363, 0.4135, 0.4363, 0.4135, 0.4363, 0.4252, 0.4337, 0.4251, 0.4337, 0.4136, 0.4889, 0.1761, 0.5004, 0.1776, 0.4997, 0.1807, 0.4887, 0.1792, 0.4887, 0.1792, 0.4997, 0.1807, 0.4985, 0.1867, 0.4883, 0.1853, 0.4883, 0.1853, 0.4985, 0.1867, 0.4973, 0.1931, 0.4879, 0.1918, 0.4622, 0.4032, 0.4622, 0.4126, 0.4585, 0.4123, 0.4585, 0.4032, 0.4585, 0.4032, 0.4585, 0.4123, 0.4544, 0.4126, 0.4544, 0.4032, 0.4879, 0.1603, 0.4973, 0.1591, 0.4986, 0.1655, 0.4883, 0.1668, 0.4883, 0.1668, 0.4986, 0.1655, 0.4997, 0.1715, 0.4887, 0.1729, 0.4887, 0.1729, 0.4997, 0.1715, 0.5004, 0.1746, 0.4889, 0.1761, 0.4452, 0.4136, 0.4452, 0.4251, 0.4425, 0.4252, 0.4425, 0.4135, 0.4425, 0.4135, 0.4425, 0.4252, 0.4394, 0.4252, 0.4394, 0.4135, 0.4394, 0.4252, 0.4395, 0.4367, 0.4364, 0.4367, 0.4363, 0.4252, 0.4363, 0.4252, 0.4364, 0.4367, 0.4337, 0.4366, 0.4337, 0.4251, 0.5004, 0.1776, 0.5115, 0.1806, 0.5105, 0.1836, 0.4997, 0.1807, 0.4997, 0.1807, 0.5105, 0.1836, 0.5085, 0.1894, 0.4985, 0.1867, 0.4985, 0.1867, 0.5085, 0.1894, 0.5064, 0.1955, 0.4973, 0.1931, 0.4622, 0.4126, 0.4624, 0.4219, 0.4587, 0.4212, 0.4585, 0.4123, 0.4585, 0.4123, 0.4587, 0.4212, 0.4546, 0.422, 0.4544, 0.4126, 0.4973, 0.1591, 0.5064, 0.1566, 0.5085, 0.1628, 0.4986, 0.1655, 0.4986, 0.1655, 0.5085, 0.1628, 0.5105, 0.1686, 0.4997, 0.1715, 0.4997, 0.1715, 0.5105, 0.1686, 0.5115, 0.1716, 0.5004, 0.1746, 0.4452, 0.4251, 0.4452, 0.4366, 0.4426, 0.4367, 0.4425, 0.4252, 0.4425, 0.4252, 0.4426, 0.4367, 0.4395, 0.4367, 0.4394, 0.4252, 0.4395, 0.4367, 0.4395, 0.448, 0.4364, 0.448, 0.4364, 0.4367, 0.4364, 0.4367, 0.4364, 0.448, 0.4337, 0.4477, 0.4337, 0.4366, 0.5115, 0.1806, 0.5222, 0.185, 0.5208, 0.1878, 0.5105, 0.1836, 0.5105, 0.1836, 0.5208, 0.1878, 0.5181, 0.1933, 0.5085, 0.1894, 0.5085, 0.1894, 0.5181, 0.1933, 0.5152, 0.1991, 0.5064, 0.1955, 0.4624, 0.4219, 0.4626, 0.4309, 0.4589, 0.4299, 0.4587, 0.4212, 0.4587, 0.4212, 0.4589, 0.4299, 0.4548, 0.431, 0.4546, 0.422, 0.5064, 0.1566, 0.5152, 0.153, 0.5181, 0.1589, 0.5085, 0.1628, 0.5085, 0.1628, 0.5181, 0.1589, 0.5208, 0.1643, 0.5105, 0.1686, 0.5105, 0.1686, 0.5208, 0.1643, 0.5222, 0.1672, 0.5115, 0.1716, 0.4452, 0.4366, 0.4453, 0.4477, 0.4426, 0.448, 0.4426, 0.4367, 0.4426, 0.4367, 0.4426, 0.448, 0.4395, 0.448, 0.4395, 0.4367, 0.4395, 0.448, 0.4395, 0.4588, 0.4364, 0.4587, 0.4364, 0.448, 0.4364, 0.448, 0.4364, 0.4587, 0.4338, 0.4583, 0.4337, 0.4477, 0.5222, 0.185, 0.5322, 0.1908, 0.5304, 0.1934, 0.5208, 0.1878, 0.5208, 0.1878, 0.5304, 0.1934, 0.527, 0.1985, 0.5181, 0.1933, 0.5181, 0.1933, 0.527, 0.1985, 0.5234, 0.2039, 0.5152, 0.1991, 0.4626, 0.4309, 0.4629, 0.4395, 0.4592, 0.4381, 0.4589, 0.4299, 0.4589, 0.4299, 0.4592, 0.4381, 0.4551, 0.4395, 0.4548, 0.431, 0.5152, 0.153, 0.5234, 0.1483, 0.527, 0.1537, 0.5181, 0.1589, 0.5181, 0.1589, 0.527, 0.1537, 0.5304, 0.1588, 0.5208, 0.1643, 0.5208, 0.1643, 0.5304, 0.1588, 0.5322, 0.1614, 0.5222, 0.1672, 0.4453, 0.4477, 0.4453, 0.4583, 0.4426, 0.4587, 0.4426, 0.448, 0.4426, 0.448, 0.4426, 0.4587, 0.4395, 0.4588, 0.4395, 0.448, 0.4395, 0.4588, 0.4396, 0.4688, 0.4365, 0.4688, 0.4364, 0.4587, 0.4364, 0.4587, 0.4365, 0.4688, 0.4339, 0.4683, 0.4338, 0.4583, 0.5322, 0.1908, 0.5413, 0.1978, 0.5392, 0.2002, 0.5304, 0.1934, 0.5304, 0.1934, 0.5392, 0.2002, 0.5352, 0.2048, 0.527, 0.1985, 0.527, 0.1985, 0.5352, 0.2048, 0.5309, 0.2097, 0.5234, 0.2039, 0.4629, 0.4395, 0.4633, 0.4474, 0.4596, 0.4457, 0.4592, 0.4381, 0.4592, 0.4381, 0.4596, 0.4457, 0.4555, 0.4474, 0.4551, 0.4395, 0.5234, 0.1483, 0.5309, 0.1425, 0.5352, 0.1474, 0.527, 0.1537, 0.527, 0.1537, 0.5352, 0.1474, 0.5392, 0.152, 0.5304, 0.1588, 0.5304, 0.1588, 0.5392, 0.152, 0.5413, 0.1544, 0.5322, 0.1614, 0.4453, 0.4583, 0.4454, 0.4683, 0.4427, 0.4688, 0.4426, 0.4587, 0.4426, 0.4587, 0.4427, 0.4688, 0.4396, 0.4688, 0.4395, 0.4588, 0.4396, 0.4688, 0.4397, 0.478, 0.4366, 0.478, 0.4365, 0.4688, 0.4365, 0.4688, 0.4366, 0.478, 0.434, 0.4774, 0.4339, 0.4683, 0.5413, 0.1978, 0.5495, 0.2059, 0.5471, 0.208, 0.5392, 0.2002, 0.5392, 0.2002, 0.5471, 0.208, 0.5425, 0.2121, 0.5352, 0.2048, 0.5352, 0.2048, 0.5425, 0.2121, 0.5376, 0.2164, 0.5309, 0.2097, 0.5309, 0.2097, 0.5376, 0.2164, 0.5355, 0.2182, 0.5291, 0.2118, 0.4596, 0.4457, 0.46, 0.4526, 0.456, 0.4546, 0.4555, 0.4474, 0.5309, 0.1425, 0.5376, 0.1358, 0.5425, 0.1401, 0.5352, 0.1474, 0.5352, 0.1474, 0.5425, 0.1401, 0.5471, 0.1441, 0.5392, 0.152, 0.5392, 0.152, 0.5471, 0.1441, 0.5495, 0.1462, 0.5413, 0.1544, 0.4454, 0.4683, 0.4454, 0.4774, 0.4428, 0.478, 0.4427, 0.4688, 0.4427, 0.4688, 0.4428, 0.478, 0.4397, 0.478, 0.4396, 0.4688, 0.4279, 0.3522, 0.4279, 0.3604, 0.4248, 0.3605, 0.4248, 0.3522, 0.4248, 0.3522, 0.4248, 0.3605, 0.4221, 0.3611, 0.4222, 0.3529, 0.5495, 0.2059, 0.5565, 0.2151, 0.5539, 0.2169, 0.5471, 0.208, 0.5471, 0.208, 0.5539, 0.2169, 0.5488, 0.2203, 0.5425, 0.2121, 0.5425, 0.2121, 0.5488, 0.2203, 0.5434, 0.2239, 0.5376, 0.2164, 0.5376, 0.2164, 0.5434, 0.2239, 0.541, 0.2254, 0.5355, 0.2182, 0.4511, 0.3542, 0.4506, 0.3609, 0.4466, 0.3592, 0.4471, 0.3522, 0.5376, 0.1358, 0.5434, 0.1283, 0.5488, 0.1319, 0.5425, 0.1401, 0.5425, 0.1401, 0.5488, 0.1319, 0.5539, 0.1353, 0.5471, 0.1441, 0.5471, 0.1441, 0.5539, 0.1353, 0.5565, 0.1371, 0.5495, 0.1462, 0.4337, 0.3529, 0.4336, 0.3611, 0.431, 0.3605, 0.431, 0.3522, 0.431, 0.3522, 0.431, 0.3605, 0.4279, 0.3604, 0.4279, 0.3522, 0.4279, 0.3604, 0.4278, 0.3697, 0.4247, 0.3698, 0.4248, 0.3605, 0.4248, 0.3605, 0.4247, 0.3698, 0.4221, 0.3703, 0.4221, 0.3611, 0.5565, 0.2151, 0.5623, 0.2251, 0.5594, 0.2265, 0.5539, 0.2169, 0.5539, 0.2169, 0.5594, 0.2265, 0.554, 0.2292, 0.5488, 0.2203, 0.5488, 0.2203, 0.554, 0.2292, 0.5481, 0.2321, 0.5434, 0.2239, 0.4544, 0.3592, 0.454, 0.367, 0.4503, 0.3685, 0.4506, 0.3609, 0.4506, 0.3609, 0.4503, 0.3685, 0.4462, 0.3671, 0.4466, 0.3592, 0.5434, 0.1283, 0.5481, 0.1201, 0.554, 0.123, 0.5488, 0.1319, 0.5488, 0.1319, 0.554, 0.123, 0.5594, 0.1257, 0.5539, 0.1353, 0.5539, 0.1353, 0.5594, 0.1257, 0.5623, 0.1271, 0.5565, 0.1371, 0.4336, 0.3611, 0.4336, 0.3703, 0.4309, 0.3698, 0.431, 0.3605, 0.431, 0.3605, 0.4309, 0.3698, 0.4278, 0.3697, 0.4279, 0.3604, 0.4278, 0.3697, 0.4277, 0.3799, 0.4247, 0.3799, 0.4247, 0.3698, 0.4247, 0.3698, 0.4247, 0.3799, 0.422, 0.3803, 0.4221, 0.3703, 0.5623, 0.2251, 0.5667, 0.2358, 0.5637, 0.2368, 0.5594, 0.2265, 0.5594, 0.2265, 0.5637, 0.2368, 0.5579, 0.2387, 0.554, 0.2292, 0.554, 0.2292, 0.5579, 0.2387, 0.5517, 0.2408, 0.5481, 0.2321, 0.454, 0.367, 0.4536, 0.3755, 0.45, 0.3766, 0.4503, 0.3685, 0.4503, 0.3685, 0.45, 0.3766, 0.4459, 0.3755, 0.4462, 0.3671, 0.5481, 0.1201, 0.5517, 0.1113, 0.5579, 0.1134, 0.554, 0.123, 0.554, 0.123, 0.5579, 0.1134, 0.5637, 0.1154, 0.5594, 0.1257, 0.5594, 0.1257, 0.5637, 0.1154, 0.5667, 0.1164, 0.5623, 0.1271, 0.4336, 0.3703, 0.4335, 0.3803, 0.4308, 0.3799, 0.4309, 0.3698, 0.4309, 0.3698, 0.4308, 0.3799, 0.4277, 0.3799, 0.4278, 0.3697, 0.4277, 0.3799, 0.4277, 0.3907, 0.4246, 0.3907, 0.4247, 0.3799, 0.4247, 0.3799, 0.4246, 0.3907, 0.422, 0.391, 0.422, 0.3803, 0.5667, 0.2358, 0.5697, 0.2469, 0.5666, 0.2475, 0.5637, 0.2368, 0.5637, 0.2368, 0.5666, 0.2475, 0.5606, 0.2487, 0.5579, 0.2387, 0.5579, 0.2387, 0.5606, 0.2487, 0.5542, 0.25, 0.5517, 0.2408, 0.4536, 0.3755, 0.4534, 0.3844, 0.4497, 0.3852, 0.45, 0.3766, 0.45, 0.3766, 0.4497, 0.3852, 0.4456, 0.3845, 0.4459, 0.3755, 0.5517, 0.1113, 0.5542, 0.1022, 0.5606, 0.1034, 0.5579, 0.1134, 0.5579, 0.1134, 0.5606, 0.1034, 0.5666, 0.1046, 0.5637, 0.1154, 0.5637, 0.1154, 0.5666, 0.1046, 0.5697, 0.1053, 0.5667, 0.1164, 0.4335, 0.3803, 0.4335, 0.391, 0.4308, 0.3907, 0.4308, 0.3799, 0.4308, 0.3799, 0.4308, 0.3907, 0.4277, 0.3907, 0.4277, 0.3799, 0.4277, 0.3907, 0.4277, 0.402, 0.4246, 0.402, 0.4246, 0.3907, 0.4246, 0.3907, 0.4246, 0.402, 0.4219, 0.4021, 0.422, 0.391, 0.5697, 0.2469, 0.5712, 0.2583, 0.568, 0.2586, 0.5666, 0.2475, 0.5666, 0.2475, 0.568, 0.2586, 0.5619, 0.259, 0.5606, 0.2487, 0.5606, 0.2487, 0.5619, 0.259, 0.5554, 0.2594, 0.5542, 0.25, 0.4534, 0.3844, 0.4533, 0.3937, 0.4496, 0.3941, 0.4497, 0.3852, 0.4497, 0.3852, 0.4496, 0.3941, 0.4455, 0.3937, 0.4456, 0.3845, 0.5542, 0.1022, 0.5554, 0.09278, 0.5619, 0.0932, 0.5606, 0.1034, 0.5606, 0.1034, 0.5619, 0.0932, 0.568, 0.0936, 0.5666, 0.1046, 0.5666, 0.1046, 0.568, 0.0936, 0.5712, 0.09381, 0.5697, 0.1053, 0.4335, 0.391, 0.4334, 0.4021, 0.4308, 0.402, 0.4308, 0.3907, 0.4308, 0.3907, 0.4308, 0.402, 0.4277, 0.402, 0.4277, 0.3907, 0.4277, 0.402, 0.4277, 0.4135, 0.4246, 0.4135, 0.4246, 0.402, 0.4246, 0.402, 0.4246, 0.4135, 0.4219, 0.4136, 0.4219, 0.4021, 0.5712, 0.2583, 0.5712, 0.2699, 0.568, 0.2697, 0.568, 0.2586, 0.568, 0.2586, 0.568, 0.2697, 0.5619, 0.2693, 0.5619, 0.259, 0.5619, 0.259, 0.5619, 0.2693, 0.5554, 0.2689, 0.5554, 0.2594, 0.4533, 0.3937, 0.4532, 0.4032, 0.4496, 0.4032, 0.4496, 0.3941, 0.4496, 0.3941, 0.4496, 0.4032, 0.4454, 0.4032, 0.4455, 0.3937, 0.5554, 0.09278, 0.5554, 0.0833, 0.5619, 0.08287, 0.5619, 0.0932, 0.5619, 0.0932, 0.5619, 0.08287, 0.568, 0.08247, 0.568, 0.0936, 0.568, 0.0936, 0.568, 0.08247, 0.5712, 0.08227, 0.5712, 0.09381, 0.4334, 0.4021, 0.4334, 0.4136, 0.4308, 0.4135, 0.4308, 0.402, 0.4308, 0.402, 0.4308, 0.4135, 0.4277, 0.4135, 0.4277, 0.402, 0.4277, 0.4135, 0.4277, 0.4252, 0.4246, 0.4252, 0.4246, 0.4135, 0.4246, 0.4135, 0.4246, 0.4252, 0.4219, 0.4251, 0.4219, 0.4136, 0.5712, 0.2699, 0.5697, 0.2813, 0.5666, 0.2807, 0.568, 0.2697, 0.568, 0.2697, 0.5666, 0.2807, 0.5606, 0.2795, 0.5619, 0.2693, 0.5619, 0.2693, 0.5606, 0.2795, 0.5542, 0.2783, 0.5554, 0.2689, 0.4532, 0.4032, 0.4533, 0.4126, 0.4496, 0.4123, 0.4496, 0.4032, 0.4496, 0.4032, 0.4496, 0.4123, 0.4455, 0.4126, 0.4454, 0.4032, 0.5554, 0.0833, 0.5542, 0.07391, 0.5606, 0.07264, 0.5619, 0.08287, 0.5619, 0.08287, 0.5606, 0.07264, 0.5666, 0.07144, 0.568, 0.08247, 0.568, 0.08247, 0.5666, 0.07144, 0.5697, 0.07083, 0.5712, 0.08227, 0.4334, 0.4136, 0.4334, 0.4251, 0.4308, 0.4252, 0.4308, 0.4135, 0.4308, 0.4135, 0.4308, 0.4252, 0.4277, 0.4252, 0.4277, 0.4135, 0.4277, 0.4252, 0.4277, 0.4367, 0.4246, 0.4367, 0.4246, 0.4252, 0.4246, 0.4252, 0.4246, 0.4367, 0.422, 0.4366, 0.4219, 0.4251, 0.5697, 0.2813, 0.5667, 0.2925, 0.5637, 0.2915, 0.5666, 0.2807, 0.5666, 0.2807, 0.5637, 0.2915, 0.5579, 0.2895, 0.5606, 0.2795, 0.5606, 0.2795, 0.5579, 0.2895, 0.5517, 0.2874, 0.5542, 0.2783, 0.4533, 0.4126, 0.4534, 0.4219, 0.4497, 0.4212, 0.4496, 0.4123, 0.4496, 0.4123, 0.4497, 0.4212, 0.4456, 0.4219, 0.4455, 0.4126, 0.5542, 0.07391, 0.5517, 0.06475, 0.5579, 0.06266, 0.5606, 0.07264, 0.5606, 0.07264, 0.5579, 0.06266, 0.5637, 0.06069, 0.5666, 0.07144, 0.5666, 0.07144, 0.5637, 0.06069, 0.5667, 0.05968, 0.5697, 0.07083, 0.4334, 0.4251, 0.4335, 0.4366, 0.4308, 0.4367, 0.4308, 0.4252, 0.4308, 0.4252, 0.4308, 0.4367, 0.4277, 0.4367, 0.4277, 0.4252, 0.4277, 0.4367, 0.4277, 0.448, 0.4247, 0.448, 0.4246, 0.4367, 0.4246, 0.4367, 0.4247, 0.448, 0.422, 0.4477, 0.422, 0.4366, 0.5667, 0.2925, 0.5623, 0.3031, 0.5594, 0.3017, 0.5637, 0.2915, 0.5637, 0.2915, 0.5594, 0.3017, 0.554, 0.299, 0.5579, 0.2895, 0.5579, 0.2895, 0.554, 0.299, 0.5481, 0.2962, 0.5517, 0.2874, 0.4534, 0.4219, 0.4536, 0.4309, 0.45, 0.4299, 0.4497, 0.4212, 0.4497, 0.4212, 0.45, 0.4299, 0.4459, 0.431, 0.4456, 0.4219, 0.5517, 0.06475, 0.5481, 0.056, 0.554, 0.05312, 0.5579, 0.06266, 0.5579, 0.06266, 0.554, 0.05312, 0.5594, 0.05041, 0.5637, 0.06069, 0.5637, 0.06069, 0.5594, 0.05041, 0.5623, 0.04902, 0.5667, 0.05968, 0.4335, 0.4366, 0.4335, 0.4477, 0.4308, 0.448, 0.4308, 0.4367, 0.4308, 0.4367, 0.4308, 0.448, 0.4277, 0.448, 0.4277, 0.4367, 0.4277, 0.448, 0.4278, 0.4588, 0.4247, 0.4587, 0.4247, 0.448, 0.4247, 0.448, 0.4247, 0.4587, 0.4221, 0.4583, 0.422, 0.4477, 0.5623, 0.3031, 0.5565, 0.3131, 0.5539, 0.3114, 0.5594, 0.3017, 0.5594, 0.3017, 0.5539, 0.3114, 0.5488, 0.308, 0.554, 0.299, 0.554, 0.299, 0.5488, 0.308, 0.5434, 0.3044, 0.5481, 0.2962, 0.4536, 0.4309, 0.454, 0.4395, 0.4503, 0.4381, 0.45, 0.4299, 0.45, 0.4299, 0.4503, 0.4381, 0.4462, 0.4395, 0.4459, 0.431, 0.5481, 0.056, 0.5434, 0.04779, 0.5488, 0.04417, 0.554, 0.05312, 0.554, 0.05312, 0.5488, 0.04417, 0.5539, 0.04078, 0.5594, 0.05041, 0.5594, 0.05041, 0.5539, 0.04078, 0.5565, 0.03902, 0.5623, 0.04902, 0.4335, 0.4477, 0.4336, 0.4583, 0.4309, 0.4587, 0.4308, 0.448, 0.4308, 0.448, 0.4309, 0.4587, 0.4278, 0.4588, 0.4277, 0.448, 0.4278, 0.4588, 0.4279, 0.4688, 0.4248, 0.4688, 0.4247, 0.4587, 0.4247, 0.4587, 0.4248, 0.4688, 0.4221, 0.4683, 0.4221, 0.4583, 0.5565, 0.3131, 0.5495, 0.3223, 0.5471, 0.3202, 0.5539, 0.3114, 0.5539, 0.3114, 0.5471, 0.3202, 0.5425, 0.3162, 0.5488, 0.308, 0.5488, 0.308, 0.5425, 0.3162, 0.5376, 0.3119, 0.5434, 0.3044, 0.454, 0.4395, 0.4544, 0.4474, 0.4506, 0.4457, 0.4503, 0.4381, 0.4503, 0.4381, 0.4506, 0.4457, 0.4466, 0.4474, 0.4462, 0.4395, 0.5434, 0.04779, 0.5376, 0.04028, 0.5425, 0.03598, 0.5488, 0.04417, 0.5488, 0.04417, 0.5425, 0.03598, 0.5471, 0.03194, 0.5539, 0.04078, 0.5539, 0.04078, 0.5471, 0.03194, 0.5495, 0.02987, 0.5565, 0.03902, 0.4336, 0.4583, 0.4336, 0.4683, 0.431, 0.4688, 0.4309, 0.4587, 0.4309, 0.4587, 0.431, 0.4688, 0.4279, 0.4688, 0.4278, 0.4588, 0.4279, 0.4688, 0.4279, 0.478, 0.4248, 0.478, 0.4248, 0.4688, 0.4248, 0.4688, 0.4248, 0.478, 0.4222, 0.4774, 0.4221, 0.4683, 0.5495, 0.3223, 0.5413, 0.3305, 0.5392, 0.3281, 0.5471, 0.3202, 0.5471, 0.3202, 0.5392, 0.3281, 0.5352, 0.3235, 0.5425, 0.3162, 0.5425, 0.3162, 0.5352, 0.3235, 0.5309, 0.3186, 0.5376, 0.3119, 0.5376, 0.3119, 0.5309, 0.3186, 0.5291, 0.3165, 0.5355, 0.31, 0.4506, 0.4457, 0.4511, 0.4526, 0.4471, 0.4546, 0.4466, 0.4474, 0.5376, 0.04028, 0.5309, 0.03358, 0.5352, 0.02868, 0.5425, 0.03598, 0.5425, 0.03598, 0.5352, 0.02868, 0.5392, 0.02408, 0.5471, 0.03194, 0.5471, 0.03194, 0.5392, 0.02408, 0.5413, 0.02171, 0.5495, 0.02987, 0.4336, 0.4683, 0.4337, 0.4774, 0.431, 0.478, 0.431, 0.4688, 0.431, 0.4688, 0.431, 0.478, 0.4279, 0.478, 0.4279, 0.4688, 0.4161, 0.3522, 0.4156, 0.3609, 0.4125, 0.3609, 0.4131, 0.3522, 0.4131, 0.3522, 0.4125, 0.3609, 0.4099, 0.3614, 0.4105, 0.3528, 0.5413, 0.3305, 0.5322, 0.3375, 0.5304, 0.3349, 0.5392, 0.3281, 0.5392, 0.3281, 0.5304, 0.3349, 0.527, 0.3298, 0.5352, 0.3235, 0.5352, 0.3235, 0.527, 0.3298, 0.5234, 0.3243, 0.5309, 0.3186, 0.5309, 0.3186, 0.5234, 0.3243, 0.5218, 0.322, 0.5291, 0.3165, 0.4511, 0.4526, 0.4516, 0.4587, 0.4476, 0.4609, 0.4471, 0.4546, 0.5309, 0.03358, 0.5234, 0.02781, 0.527, 0.02239, 0.5352, 0.02868, 0.5352, 0.02868, 0.527, 0.02239, 0.5304, 0.0173, 0.5392, 0.02408, 0.5392, 0.02408, 0.5304, 0.0173, 0.5322, 0.01468, 0.5413, 0.02171, 0.4219, 0.3528, 0.4214, 0.3614, 0.4187, 0.3609, 0.4193, 0.3522, 0.4193, 0.3522, 0.4187, 0.3609, 0.4156, 0.3609, 0.4161, 0.3522, 0.4156, 0.3609, 0.4151, 0.3705, 0.412, 0.3705, 0.4125, 0.3609, 0.4125, 0.3609, 0.412, 0.3705, 0.4094, 0.371, 0.4099, 0.3614, 0.5322, 0.3375, 0.5222, 0.3432, 0.5208, 0.3404, 0.5304, 0.3349, 0.5304, 0.3349, 0.5208, 0.3404, 0.5181, 0.3349, 0.527, 0.3298, 0.527, 0.3298, 0.5181, 0.3349, 0.5152, 0.3291, 0.5234, 0.3243, 0.4793, 0.3522, 0.4792, 0.3597, 0.4754, 0.3612, 0.4754, 0.354, 0.4754, 0.354, 0.4754, 0.3612, 0.4714, 0.3597, 0.4715, 0.3522, 0.5234, 0.02781, 0.5152, 0.02307, 0.5181, 0.01723, 0.527, 0.02239, 0.527, 0.02239, 0.5181, 0.01723, 0.5208, 0.01174, 0.5304, 0.0173, 0.5304, 0.0173, 0.5208, 0.01174, 0.5222, 0.008911, 0.5322, 0.01468, 0.4214, 0.3614, 0.4209, 0.371, 0.4182, 0.3705, 0.4187, 0.3609, 0.4187, 0.3609, 0.4182, 0.3705, 0.4151, 0.3705, 0.4156, 0.3609, 0.4151, 0.3705, 0.4147, 0.3809, 0.4116, 0.381, 0.412, 0.3705, 0.412, 0.3705, 0.4116, 0.381, 0.409, 0.3813, 0.4094, 0.371, 0.5222, 0.3432, 0.5115, 0.3477, 0.5105, 0.3447, 0.5208, 0.3404, 0.5208, 0.3404, 0.5105, 0.3447, 0.5085, 0.3389, 0.5181, 0.3349, 0.5181, 0.3349, 0.5085, 0.3389, 0.5064, 0.3327, 0.5152, 0.3291, 0.4792, 0.3597, 0.4792, 0.3679, 0.4753, 0.3692, 0.4754, 0.3612, 0.4754, 0.3612, 0.4753, 0.3692, 0.4714, 0.3679, 0.4714, 0.3597, 0.5152, 0.02307, 0.5064, 0.01944, 0.5085, 0.01328, 0.5181, 0.01723, 0.5181, 0.01723, 0.5085, 0.01328, 0.5105, 0.007481, 0.5208, 0.01174, 0.5208, 0.01174, 0.5105, 0.007481, 0.5115, 0.004494, 0.5222, 0.008911, 0.4209, 0.371, 0.4205, 0.3813, 0.4178, 0.3809, 0.4182, 0.3705, 0.4182, 0.3705, 0.4178, 0.3809, 0.4147, 0.3809, 0.4151, 0.3705, 0.4147, 0.3809, 0.4144, 0.3919, 0.4113, 0.3919, 0.4116, 0.381, 0.4116, 0.381, 0.4113, 0.3919, 0.4087, 0.3922, 0.409, 0.3813, 0.5115, 0.3477, 0.5004, 0.3507, 0.4997, 0.3476, 0.5105, 0.3447, 0.5105, 0.3447, 0.4997, 0.3476, 0.4986, 0.3416, 0.5085, 0.3389, 0.5085, 0.3389, 0.4986, 0.3416, 0.4973, 0.3352, 0.5064, 0.3327, 0.4792, 0.3679, 0.4792, 0.3767, 0.4753, 0.3776, 0.4753, 0.3692, 0.4753, 0.3692, 0.4753, 0.3776, 0.4713, 0.3767, 0.4714, 0.3679, 0.5064, 0.01944, 0.4973, 0.01699, 0.4986, 0.0106, 0.5085, 0.01328, 0.5085, 0.01328, 0.4986, 0.0106, 0.4997, 0.004601, 0.5105, 0.007481, 0.5105, 0.007481, 0.4997, 0.004601, 0.5004, 0.001507, 0.5115, 0.004494, 0.4205, 0.3813, 0.4202, 0.3922, 0.4175, 0.3919, 0.4178, 0.3809, 0.4178, 0.3809, 0.4175, 0.3919, 0.4144, 0.3919, 0.4147, 0.3809, 0.4144, 0.3919, 0.4142, 0.4033, 0.4111, 0.4034, 0.4113, 0.3919, 0.4113, 0.3919, 0.4111, 0.4034, 0.4086, 0.4035, 0.4087, 0.3922, 0.5004, 0.3507, 0.4889, 0.3522, 0.4887, 0.349, 0.4997, 0.3476, 0.4997, 0.3476, 0.4887, 0.349, 0.4883, 0.3429, 0.4986, 0.3416, 0.4986, 0.3416, 0.4883, 0.3429, 0.4879, 0.3364, 0.4973, 0.3352, 0.4792, 0.3767, 0.4792, 0.3859, 0.4753, 0.3864, 0.4753, 0.3776, 0.4753, 0.3776, 0.4753, 0.3864, 0.4713, 0.3859, 0.4713, 0.3767, 0.4973, 0.01699, 0.4879, 0.01575, 0.4883, 0.009254, 0.4986, 0.0106, 0.4986, 0.0106, 0.4883, 0.009254, 0.4887, 0.003147, 0.4997, 0.004601, 0.4997, 0.004601, 0.4887, 0.003147, 0.4889, 0.0, 0.5004, 0.001507, 0.4202, 0.3922, 0.42, 0.4035, 0.4173, 0.4034, 0.4175, 0.3919, 0.4175, 0.3919, 0.4173, 0.4034, 0.4142, 0.4033, 0.4144, 0.3919, 0.4142, 0.4033, 0.4142, 0.415, 0.4111, 0.415, 0.4111, 0.4034, 0.4111, 0.4034, 0.4111, 0.415, 0.4085, 0.415, 0.4086, 0.4035, 0.4889, 0.3522, 0.4774, 0.3522, 0.4776, 0.349, 0.4887, 0.349, 0.4887, 0.349, 0.4776, 0.349, 0.478, 0.3429, 0.4883, 0.3429, 0.4883, 0.3429, 0.478, 0.3429, 0.4784, 0.3364, 0.4879, 0.3364, 0.4792, 0.3859, 0.4791, 0.3953, 0.4753, 0.3954, 0.4753, 0.3864, 0.4753, 0.3864, 0.4753, 0.3954, 0.4713, 0.3953, 0.4713, 0.3859, 0.4879, 0.01575, 0.4784, 0.01575, 0.478, 0.009254, 0.4883, 0.009254, 0.4883, 0.009254, 0.478, 0.009254, 0.4776, 0.003147, 0.4887, 0.003147, 0.4887, 0.003147, 0.4776, 0.003147, 0.4774, 0.0, 0.4889, 0.0, 0.42, 0.4035, 0.42, 0.415, 0.4173, 0.415, 0.4173, 0.4034, 0.4173, 0.4034, 0.4173, 0.415, 0.4142, 0.415, 0.4142, 0.4033, 0.4142, 0.415, 0.4142, 0.4266, 0.4111, 0.4266, 0.4111, 0.415, 0.4111, 0.415, 0.4111, 0.4266, 0.4086, 0.4265, 0.4085, 0.415, 0.4774, 0.3522, 0.4659, 0.3507, 0.4665, 0.3476, 0.4776, 0.349, 0.4776, 0.349, 0.4665, 0.3476, 0.4677, 0.3416, 0.478, 0.3429, 0.478, 0.3429, 0.4677, 0.3416, 0.469, 0.3352, 0.4784, 0.3364, 0.4791, 0.3953, 0.4791, 0.4047, 0.4753, 0.4045, 0.4753, 0.3954, 0.4753, 0.3954, 0.4753, 0.4045, 0.4713, 0.4047, 0.4713, 0.3953, 0.4784, 0.01575, 0.469, 0.01699, 0.4677, 0.0106, 0.478, 0.009254, 0.478, 0.009254, 0.4677, 0.0106, 0.4665, 0.004601, 0.4776, 0.003147, 0.4776, 0.003147, 0.4665, 0.004601, 0.4659, 0.001507, 0.4774, 0.0, 0.42, 0.415, 0.42, 0.4265, 0.4173, 0.4266, 0.4173, 0.415, 0.4173, 0.415, 0.4173, 0.4266, 0.4142, 0.4266, 0.4142, 0.415, 0.4142, 0.4266, 0.4144, 0.4381, 0.4113, 0.4381, 0.4111, 0.4266, 0.4111, 0.4266, 0.4113, 0.4381, 0.4087, 0.4378, 0.4086, 0.4265, 0.4659, 0.3507, 0.4548, 0.3477, 0.4558, 0.3447, 0.4665, 0.3476, 0.4665, 0.3476, 0.4558, 0.3447, 0.4578, 0.3389, 0.4677, 0.3416, 0.4677, 0.3416, 0.4578, 0.3389, 0.4599, 0.3327, 0.469, 0.3352, 0.4791, 0.4047, 0.4792, 0.4141, 0.4753, 0.4136, 0.4753, 0.4045, 0.4753, 0.4045, 0.4753, 0.4136, 0.4713, 0.4141, 0.4713, 0.4047, 0.469, 0.01699, 0.4599, 0.01944, 0.4578, 0.01328, 0.4677, 0.0106, 0.4677, 0.0106, 0.4578, 0.01328, 0.4558, 0.007481, 0.4665, 0.004601, 0.4665, 0.004601, 0.4558, 0.007481, 0.4548, 0.004494, 0.4659, 0.001507, 0.42, 0.4265, 0.4202, 0.4378, 0.4175, 0.4381, 0.4173, 0.4266, 0.4173, 0.4266, 0.4175, 0.4381, 0.4144, 0.4381, 0.4142, 0.4266, 0.4144, 0.4381, 0.4147, 0.4492, 0.4116, 0.4491, 0.4113, 0.4381, 0.4113, 0.4381, 0.4116, 0.4491, 0.409, 0.4488, 0.4087, 0.4378, 0.4548, 0.3477, 0.4441, 0.3432, 0.4455, 0.3404, 0.4558, 0.3447, 0.4558, 0.3447, 0.4455, 0.3404, 0.4482, 0.3349, 0.4578, 0.3389, 0.4578, 0.3389, 0.4482, 0.3349, 0.4511, 0.3291, 0.4599, 0.3327, 0.4792, 0.4141, 0.4792, 0.4233, 0.4753, 0.4224, 0.4753, 0.4136, 0.4753, 0.4136, 0.4753, 0.4224, 0.4713, 0.4233, 0.4713, 0.4141, 0.4599, 0.01944, 0.4511, 0.02307, 0.4482, 0.01723, 0.4578, 0.01328, 0.4578, 0.01328, 0.4482, 0.01723, 0.4455, 0.01174, 0.4558, 0.007481, 0.4558, 0.007481, 0.4455, 0.01174, 0.4441, 0.008911, 0.4548, 0.004494, 0.4202, 0.4378, 0.4205, 0.4488, 0.4178, 0.4491, 0.4175, 0.4381, 0.4175, 0.4381, 0.4178, 0.4491, 0.4147, 0.4492, 0.4144, 0.4381, 0.4147, 0.4492, 0.4151, 0.4597, 0.412, 0.4596, 0.4116, 0.4491, 0.4116, 0.4491, 0.412, 0.4596, 0.4094, 0.4592, 0.409, 0.4488, 0.4441, 0.3432, 0.4341, 0.3375, 0.4359, 0.3349, 0.4455, 0.3404, 0.4455, 0.3404, 0.4359, 0.3349, 0.4393, 0.3298, 0.4482, 0.3349, 0.4482, 0.3349, 0.4393, 0.3298, 0.4429, 0.3243, 0.4511, 0.3291, 0.4792, 0.4233, 0.4792, 0.432, 0.4753, 0.4308, 0.4753, 0.4224, 0.4753, 0.4224, 0.4753, 0.4308, 0.4714, 0.432, 0.4713, 0.4233, 0.4511, 0.02307, 0.4429, 0.02781, 0.4393, 0.02239, 0.4482, 0.01723, 0.4482, 0.01723, 0.4393, 0.02239, 0.4359, 0.0173, 0.4455, 0.01174, 0.4455, 0.01174, 0.4359, 0.0173, 0.4341, 0.01468, 0.4441, 0.008911, 0.4205, 0.4488, 0.4209, 0.4592, 0.4182, 0.4596, 0.4178, 0.4491, 0.4178, 0.4491, 0.4182, 0.4596, 0.4151, 0.4597, 0.4147, 0.4492, 0.4151, 0.4597, 0.4156, 0.4694, 0.4125, 0.4694, 0.412, 0.4596, 0.412, 0.4596, 0.4125, 0.4694, 0.4099, 0.4689, 0.4094, 0.4592, 0.4341, 0.3375, 0.425, 0.3305, 0.4271, 0.3281, 0.4359, 0.3349, 0.4359, 0.3349, 0.4271, 0.3281, 0.4311, 0.3235, 0.4393, 0.3298, 0.4393, 0.3298, 0.4311, 0.3235, 0.4354, 0.3186, 0.4429, 0.3243, 0.4792, 0.432, 0.4792, 0.4402, 0.4754, 0.4386, 0.4753, 0.4308, 0.4753, 0.4308, 0.4754, 0.4386, 0.4714, 0.4402, 0.4714, 0.432, 0.4429, 0.02781, 0.4354, 0.03358, 0.4311, 0.02868, 0.4393, 0.02239, 0.4393, 0.02239, 0.4311, 0.02868, 0.4271, 0.02408, 0.4359, 0.0173, 0.4359, 0.0173, 0.4271, 0.02408, 0.425, 0.02171, 0.4341, 0.01468, 0.4209, 0.4592, 0.4214, 0.4689, 0.4187, 0.4694, 0.4182, 0.4596, 0.4182, 0.4596, 0.4187, 0.4694, 0.4156, 0.4694, 0.4151, 0.4597, 0.4156, 0.4694, 0.4161, 0.4783, 0.4131, 0.4782, 0.4125, 0.4694, 0.4125, 0.4694, 0.4131, 0.4782, 0.4105, 0.4776, 0.4099, 0.4689, 0.425, 0.3305, 0.4168, 0.3223, 0.4192, 0.3202, 0.4271, 0.3281, 0.4271, 0.3281, 0.4192, 0.3202, 0.4238, 0.3162, 0.4311, 0.3235, 0.4311, 0.3235, 0.4238, 0.3162, 0.4287, 0.3119, 0.4354, 0.3186, 0.4792, 0.4402, 0.4793, 0.4477, 0.4754, 0.4458, 0.4754, 0.4386, 0.4754, 0.4386, 0.4754, 0.4458, 0.4715, 0.4477, 0.4714, 0.4402, 0.4354, 0.03358, 0.4287, 0.04028, 0.4238, 0.03598, 0.4311, 0.02868, 0.4311, 0.02868, 0.4238, 0.03598, 0.4192, 0.03194, 0.4271, 0.02408, 0.4271, 0.02408, 0.4192, 0.03194, 0.4168, 0.02987, 0.425, 0.02171, 0.4214, 0.4689, 0.4219, 0.4776, 0.4193, 0.4782, 0.4187, 0.4694, 0.4187, 0.4694, 0.4193, 0.4782, 0.4161, 0.4783, 0.4156, 0.4694, 0.4027, 0.3522, 0.4022, 0.3609, 0.3991, 0.3609, 0.3997, 0.3522, 0.3997, 0.3522, 0.3991, 0.3609, 0.3965, 0.3614, 0.3971, 0.3528, 0.4168, 0.3223, 0.4098, 0.3131, 0.4124, 0.3114, 0.4192, 0.3202, 0.4192, 0.3202, 0.4124, 0.3114, 0.4175, 0.308, 0.4238, 0.3162, 0.4238, 0.3162, 0.4175, 0.308, 0.4229, 0.3044, 0.4287, 0.3119, 0.4287, 0.3119, 0.4229, 0.3044, 0.4252, 0.3028, 0.4308, 0.31, 0.4675, 0.3543, 0.4674, 0.3607, 0.4635, 0.3589, 0.4636, 0.3522, 0.4287, 0.04028, 0.4229, 0.04779, 0.4175, 0.04417, 0.4238, 0.03598, 0.4238, 0.03598, 0.4175, 0.04417, 0.4124, 0.04078, 0.4192, 0.03194, 0.4192, 0.03194, 0.4124, 0.04078, 0.4098, 0.03902, 0.4168, 0.02987, 0.4085, 0.3528, 0.408, 0.3614, 0.4053, 0.3609, 0.4059, 0.3522, 0.4059, 0.3522, 0.4053, 0.3609, 0.4022, 0.3609, 0.4027, 0.3522, 0.4022, 0.3609, 0.4017, 0.3705, 0.3986, 0.3705, 0.3991, 0.3609, 0.3991, 0.3609, 0.3986, 0.3705, 0.396, 0.371, 0.3965, 0.3614, 0.4098, 0.3131, 0.404, 0.3031, 0.4068, 0.3017, 0.4124, 0.3114, 0.4124, 0.3114, 0.4068, 0.3017, 0.4123, 0.299, 0.4175, 0.308, 0.4175, 0.308, 0.4123, 0.299, 0.4182, 0.2962, 0.4229, 0.3044, 0.4713, 0.3589, 0.4713, 0.3664, 0.4674, 0.368, 0.4674, 0.3607, 0.4674, 0.3607, 0.4674, 0.368, 0.4634, 0.3664, 0.4635, 0.3589, 0.4229, 0.04779, 0.4182, 0.056, 0.4123, 0.05312, 0.4175, 0.04417, 0.4175, 0.04417, 0.4123, 0.05312, 0.4068, 0.05041, 0.4124, 0.04078, 0.4124, 0.04078, 0.4068, 0.05041, 0.404, 0.04902, 0.4098, 0.03902, 0.408, 0.3614, 0.4075, 0.371, 0.4048, 0.3705, 0.4053, 0.3609, 0.4053, 0.3609, 0.4048, 0.3705, 0.4017, 0.3705, 0.4022, 0.3609, 0.4017, 0.3705, 0.4013, 0.3809, 0.3982, 0.381, 0.3986, 0.3705, 0.3986, 0.3705, 0.3982, 0.381, 0.3956, 0.3813, 0.396, 0.371, 0.404, 0.3031, 0.3996, 0.2925, 0.4026, 0.2915, 0.4068, 0.3017, 0.4068, 0.3017, 0.4026, 0.2915, 0.4084, 0.2895, 0.4123, 0.299, 0.4123, 0.299, 0.4084, 0.2895, 0.4146, 0.2874, 0.4182, 0.2962, 0.4713, 0.3664, 0.4712, 0.3747, 0.4673, 0.3759, 0.4674, 0.368, 0.4674, 0.368, 0.4673, 0.3759, 0.4634, 0.3747, 0.4634, 0.3664, 0.4182, 0.056, 0.4146, 0.06475, 0.4084, 0.06266, 0.4123, 0.05312, 0.4123, 0.05312, 0.4084, 0.06266, 0.4026, 0.06069, 0.4068, 0.05041, 0.4068, 0.05041, 0.4026, 0.06069, 0.3996, 0.05968, 0.404, 0.04902, 0.4075, 0.371, 0.4071, 0.3813, 0.4044, 0.3809, 0.4048, 0.3705, 0.4048, 0.3705, 0.4044, 0.3809, 0.4013, 0.3809, 0.4017, 0.3705, 0.4013, 0.3809, 0.401, 0.3919, 0.3979, 0.3919, 0.3982, 0.381, 0.3982, 0.381, 0.3979, 0.3919, 0.3953, 0.3922, 0.3956, 0.3813, 0.3996, 0.2925, 0.3966, 0.2813, 0.3997, 0.2807, 0.4026, 0.2915, 0.4026, 0.2915, 0.3997, 0.2807, 0.4057, 0.2795, 0.4084, 0.2895, 0.4084, 0.2895, 0.4057, 0.2795, 0.4121, 0.2782, 0.4146, 0.2874, 0.4712, 0.3747, 0.4712, 0.3834, 0.4673, 0.3843, 0.4673, 0.3759, 0.4673, 0.3759, 0.4673, 0.3843, 0.4633, 0.3834, 0.4634, 0.3747, 0.4146, 0.06475, 0.4121, 0.07391, 0.4057, 0.07264, 0.4084, 0.06266, 0.4084, 0.06266, 0.4057, 0.07264, 0.3997, 0.07144, 0.4026, 0.06069, 0.4026, 0.06069, 0.3997, 0.07144, 0.3966, 0.07083, 0.3996, 0.05968, 0.4071, 0.3813, 0.4068, 0.3922, 0.4041, 0.3919, 0.4044, 0.3809, 0.4044, 0.3809, 0.4041, 0.3919, 0.401, 0.3919, 0.4013, 0.3809, 0.401, 0.3919, 0.4008, 0.4033, 0.3977, 0.4034, 0.3979, 0.3919, 0.3979, 0.3919, 0.3977, 0.4034, 0.3952, 0.4035, 0.3953, 0.3922, 0.3966, 0.2813, 0.3951, 0.2699, 0.3983, 0.2697, 0.3997, 0.2807, 0.3997, 0.2807, 0.3983, 0.2697, 0.4044, 0.2693, 0.4057, 0.2795, 0.4057, 0.2795, 0.4044, 0.2693, 0.4109, 0.2689, 0.4121, 0.2782, 0.4712, 0.3834, 0.4712, 0.3926, 0.4673, 0.3931, 0.4673, 0.3843, 0.4673, 0.3843, 0.4673, 0.3931, 0.4633, 0.3926, 0.4633, 0.3834, 0.4121, 0.07391, 0.4109, 0.0833, 0.4044, 0.08287, 0.4057, 0.07264, 0.4057, 0.07264, 0.4044, 0.08287, 0.3983, 0.08247, 0.3997, 0.07144, 0.3997, 0.07144, 0.3983, 0.08247, 0.3951, 0.08227, 0.3966, 0.07083, 0.4068, 0.3922, 0.4066, 0.4035, 0.4039, 0.4034, 0.4041, 0.3919, 0.4041, 0.3919, 0.4039, 0.4034, 0.4008, 0.4033, 0.401, 0.3919, 0.4008, 0.4033, 0.4008, 0.415, 0.3977, 0.415, 0.3977, 0.4034, 0.3977, 0.4034, 0.3977, 0.415, 0.3951, 0.415, 0.3952, 0.4035, 0.3951, 0.2699, 0.3951, 0.2583, 0.3983, 0.2586, 0.3983, 0.2697, 0.3983, 0.2697, 0.3983, 0.2586, 0.4044, 0.259, 0.4044, 0.2693, 0.4044, 0.2693, 0.4044, 0.259, 0.4109, 0.2594, 0.4109, 0.2689, 0.4712, 0.3926, 0.4711, 0.402, 0.4673, 0.4022, 0.4673, 0.3931, 0.4673, 0.3931, 0.4673, 0.4022, 0.4633, 0.402, 0.4633, 0.3926, 0.4109, 0.0833, 0.4109, 0.09278, 0.4044, 0.0932, 0.4044, 0.08287, 0.4044, 0.08287, 0.4044, 0.0932, 0.3983, 0.0936, 0.3983, 0.08247, 0.3983, 0.08247, 0.3983, 0.0936, 0.3951, 0.09381, 0.3951, 0.08227, 0.4066, 0.4035, 0.4066, 0.415, 0.4039, 0.415, 0.4039, 0.4034, 0.4039, 0.4034, 0.4039, 0.415, 0.4008, 0.415, 0.4008, 0.4033, 0.4008, 0.415, 0.4008, 0.4266, 0.3977, 0.4266, 0.3977, 0.415, 0.3977, 0.415, 0.3977, 0.4266, 0.3952, 0.4265, 0.3951, 0.415, 0.3951, 0.2583, 0.3966, 0.2469, 0.3997, 0.2475, 0.3983, 0.2586, 0.3983, 0.2586, 0.3997, 0.2475, 0.4057, 0.2487, 0.4044, 0.259, 0.4044, 0.259, 0.4057, 0.2487, 0.4121, 0.25, 0.4109, 0.2594, 0.4711, 0.402, 0.4711, 0.4115, 0.4673, 0.4113, 0.4673, 0.4022, 0.4673, 0.4022, 0.4673, 0.4113, 0.4633, 0.4115, 0.4633, 0.402, 0.4109, 0.09278, 0.4121, 0.1022, 0.4057, 0.1034, 0.4044, 0.0932, 0.4044, 0.0932, 0.4057, 0.1034, 0.3997, 0.1046, 0.3983, 0.0936, 0.3983, 0.0936, 0.3997, 0.1046, 0.3966, 0.1053, 0.3951, 0.09381, 0.4066, 0.415, 0.4066, 0.4265, 0.4039, 0.4266, 0.4039, 0.415, 0.4039, 0.415, 0.4039, 0.4266, 0.4008, 0.4266, 0.4008, 0.415, 0.4008, 0.4266, 0.401, 0.4381, 0.3979, 0.4381, 0.3977, 0.4266, 0.3977, 0.4266, 0.3979, 0.4381, 0.3953, 0.4378, 0.3952, 0.4265, 0.3966, 0.2469, 0.3996, 0.2358, 0.4026, 0.2368, 0.3997, 0.2475, 0.3997, 0.2475, 0.4026, 0.2368, 0.4084, 0.2387, 0.4057, 0.2487, 0.4057, 0.2487, 0.4084, 0.2387, 0.4146, 0.2408, 0.4121, 0.25, 0.4711, 0.4115, 0.4712, 0.4209, 0.4673, 0.4203, 0.4673, 0.4113, 0.4673, 0.4113, 0.4673, 0.4203, 0.4633, 0.4209, 0.4633, 0.4115, 0.4121, 0.1022, 0.4146, 0.1113, 0.4084, 0.1134, 0.4057, 0.1034, 0.4057, 0.1034, 0.4084, 0.1134, 0.4026, 0.1154, 0.3997, 0.1046, 0.3997, 0.1046, 0.4026, 0.1154, 0.3996, 0.1164, 0.3966, 0.1053, 0.4066, 0.4265, 0.4068, 0.4378, 0.4041, 0.4381, 0.4039, 0.4266, 0.4039, 0.4266, 0.4041, 0.4381, 0.401, 0.4381, 0.4008, 0.4266, 0.401, 0.4381, 0.4013, 0.4492, 0.3982, 0.4491, 0.3979, 0.4381, 0.3979, 0.4381, 0.3982, 0.4491, 0.3956, 0.4488, 0.3953, 0.4378, 0.3996, 0.2358, 0.404, 0.2251, 0.4068, 0.2265, 0.4026, 0.2368, 0.4026, 0.2368, 0.4068, 0.2265, 0.4123, 0.2292, 0.4084, 0.2387, 0.4084, 0.2387, 0.4123, 0.2292, 0.4182, 0.2321, 0.4146, 0.2408, 0.4712, 0.4209, 0.4712, 0.43, 0.4673, 0.4291, 0.4673, 0.4203, 0.4673, 0.4203, 0.4673, 0.4291, 0.4633, 0.43, 0.4633, 0.4209, 0.4146, 0.1113, 0.4182, 0.1201, 0.4123, 0.123, 0.4084, 0.1134, 0.4084, 0.1134, 0.4123, 0.123, 0.4068, 0.1257, 0.4026, 0.1154, 0.4026, 0.1154, 0.4068, 0.1257, 0.404, 0.1271, 0.3996, 0.1164, 0.4068, 0.4378, 0.4071, 0.4488, 0.4044, 0.4491, 0.4041, 0.4381, 0.4041, 0.4381, 0.4044, 0.4491, 0.4013, 0.4492, 0.401, 0.4381, 0.4013, 0.4492, 0.4017, 0.4597, 0.3986, 0.4596, 0.3982, 0.4491, 0.3982, 0.4491, 0.3986, 0.4596, 0.396, 0.4592, 0.3956, 0.4488, 0.404, 0.2251, 0.4098, 0.2151, 0.4124, 0.2169, 0.4068, 0.2265, 0.4068, 0.2265, 0.4124, 0.2169, 0.4175, 0.2203, 0.4123, 0.2292, 0.4123, 0.2292, 0.4175, 0.2203, 0.4229, 0.2239, 0.4182, 0.2321, 0.4712, 0.43, 0.4712, 0.4387, 0.4673, 0.4375, 0.4673, 0.4291, 0.4673, 0.4291, 0.4673, 0.4375, 0.4634, 0.4387, 0.4633, 0.43, 0.4182, 0.1201, 0.4229, 0.1283, 0.4175, 0.1319, 0.4123, 0.123, 0.4123, 0.123, 0.4175, 0.1319, 0.4124, 0.1353, 0.4068, 0.1257, 0.4068, 0.1257, 0.4124, 0.1353, 0.4098, 0.1371, 0.404, 0.1271, 0.4071, 0.4488, 0.4075, 0.4592, 0.4048, 0.4596, 0.4044, 0.4491, 0.4044, 0.4491, 0.4048, 0.4596, 0.4017, 0.4597, 0.4013, 0.4492, 0.4017, 0.4597, 0.4022, 0.4694, 0.3991, 0.4694, 0.3986, 0.4596, 0.3986, 0.4596, 0.3991, 0.4694, 0.3965, 0.4689, 0.396, 0.4592, 0.4098, 0.2151, 0.4168, 0.2059, 0.4192, 0.208, 0.4124, 0.2169, 0.4124, 0.2169, 0.4192, 0.208, 0.4238, 0.2121, 0.4175, 0.2203, 0.4175, 0.2203, 0.4238, 0.2121, 0.4287, 0.2164, 0.4229, 0.2239, 0.4712, 0.4387, 0.4713, 0.4469, 0.4674, 0.4454, 0.4673, 0.4375, 0.4673, 0.4375, 0.4674, 0.4454, 0.4634, 0.4469, 0.4634, 0.4387, 0.4229, 0.1283, 0.4287, 0.1358, 0.4238, 0.1401, 0.4175, 0.1319, 0.4175, 0.1319, 0.4238, 0.1401, 0.4192, 0.1441, 0.4124, 0.1353, 0.4124, 0.1353, 0.4192, 0.1441, 0.4168, 0.1462, 0.4098, 0.1371, 0.4075, 0.4592, 0.408, 0.4689, 0.4053, 0.4694, 0.4048, 0.4596, 0.4048, 0.4596, 0.4053, 0.4694, 0.4022, 0.4694, 0.4017, 0.4597, 0.4022, 0.4694, 0.4027, 0.4783, 0.3997, 0.4782, 0.3991, 0.4694, 0.3991, 0.4694, 0.3997, 0.4782, 0.3971, 0.4776, 0.3965, 0.4689, 0.4168, 0.2059, 0.425, 0.1978, 0.4271, 0.2002, 0.4192, 0.208, 0.4192, 0.208, 0.4271, 0.2002, 0.4311, 0.2048, 0.4238, 0.2121, 0.4238, 0.2121, 0.4311, 0.2048, 0.4354, 0.2097, 0.4287, 0.2164, 0.4713, 0.4469, 0.4713, 0.4544, 0.4674, 0.4526, 0.4674, 0.4454, 0.4674, 0.4454, 0.4674, 0.4526, 0.4635, 0.4544, 0.4634, 0.4469, 0.4287, 0.1358, 0.4354, 0.1425, 0.4311, 0.1474, 0.4238, 0.1401, 0.4238, 0.1401, 0.4311, 0.1474, 0.4271, 0.152, 0.4192, 0.1441, 0.4192, 0.1441, 0.4271, 0.152, 0.425, 0.1544, 0.4168, 0.1462, 0.408, 0.4689, 0.4085, 0.4776, 0.4059, 0.4782, 0.4053, 0.4694, 0.4053, 0.4694, 0.4059, 0.4782, 0.4027, 0.4783, 0.4022, 0.4694, 0.4397, 0.3522, 0.4396, 0.3604, 0.4365, 0.3605, 0.4366, 0.3522, 0.4366, 0.3522, 0.4365, 0.3605, 0.4339, 0.3611, 0.434, 0.3529, 0.425, 0.1978, 0.4341, 0.1908, 0.4359, 0.1934, 0.4271, 0.2002, 0.4271, 0.2002, 0.4359, 0.1934, 0.4393, 0.1985, 0.4311, 0.2048, 0.4311, 0.2048, 0.4393, 0.1985, 0.4429, 0.2039, 0.4354, 0.2097, 0.4354, 0.2097, 0.4429, 0.2039, 0.4445, 0.2062, 0.4372, 0.2118, 0.46, 0.3542, 0.4596, 0.3609, 0.4555, 0.3592, 0.456, 0.3522, 0.4354, 0.1425, 0.4429, 0.1483, 0.4393, 0.1537, 0.4311, 0.1474, 0.4311, 0.1474, 0.4393, 0.1537, 0.4359, 0.1588, 0.4271, 0.152, 0.4271, 0.152, 0.4359, 0.1588, 0.4341, 0.1614, 0.425, 0.1544, 0.4454, 0.3529, 0.4454, 0.3611, 0.4427, 0.3605, 0.4428, 0.3522, 0.4428, 0.3522, 0.4427, 0.3605, 0.4396, 0.3604, 0.4397, 0.3522])
me_cylinder_001.materials.append(mat_material_001)
me_cylinder_001.use_remesh_fix_poles = True
me_cylinder_001.use_remesh_preserve_attributes = False
me_cylinder_001.use_mirror_vertex_groups = False
me_cylinder_001.update()

# ---- objects
ob_cone = bpy.data.objects.new('Cone', me_cylinder)
ob_thetorusifyouwill = bpy.data.objects.new('TheTorusIfYouWill', me_cylinder_001)

# ---- transforms, parenting, visibility, modifiers, constraints
ob_cone.location = (0.0, 0.0, 0.0)
ob_cone.rotation_euler = (-4.712, 1.571, 0.0)
ob_cone.lineart.crease_threshold = 0.0
ob_thetorusifyouwill.location = (0.0, 0.0, 0.0)
ob_thetorusifyouwill.rotation_euler = (-4.712, 1.571, 0.0)
ob_thetorusifyouwill.lineart.crease_threshold = 0.0

# ---- collection membership
col_collection.objects.link(ob_cone)
col_collection.objects.link(ob_thetorusifyouwill)

# ---- scene / render settings (as saved in the file)
scene.frame_start = 1; scene.frame_end = 250; scene.frame_set(1)
scene.render.engine = 'BLENDER_EEVEE_NEXT'
scene.cycles.use_denoising = False
scene.cycles.samples = 128
scene.cycles.sampling_pattern = 'TABULATED_SOBOL'
scene.cycles.use_adaptive_sampling = False
scene.cycles.use_light_tree = False
scene.view_settings.view_transform = 'Filmic'
bpy.context.view_layer.update()

# ---- added for rendering (the .blend has no active camera and no usable light): camera, sun
cam_auto = bpy.data.cameras.new('AutoCamera')
cam_auto.lens = 50.0
cam_auto.sensor_width = 36.0
cam_auto.clip_end = 10387.4
ob_auto_camera = bpy.data.objects.new('AutoCamera', cam_auto)
scene.collection.objects.link(ob_auto_camera)
ob_auto_camera.location = (591.88, -712.589, 473.503)
ob_auto_camera.rotation_euler = (1.09748, -7.21219e-08, 0.694738)
scene.camera = ob_auto_camera
light_auto_sun = bpy.data.lights.new('AutoSun', 'SUN')
light_auto_sun.energy = 3.0
light_auto_sun.angle = 0.0523599
ob_auto_sun = bpy.data.objects.new('AutoSun', light_auto_sun)
scene.collection.objects.link(ob_auto_sun)
ob_auto_sun.rotation_euler = (0.872665, 0.174533, 0.523599)
bpy.context.view_layer.update()
